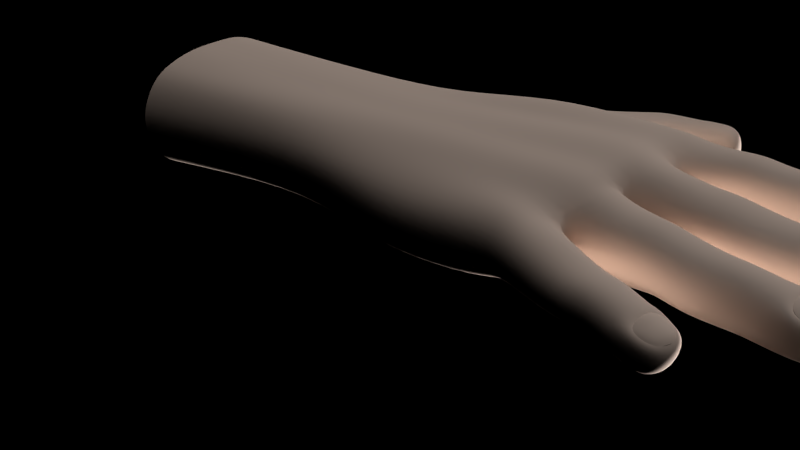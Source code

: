 # Source: wtf.blend  (saved by Blender 2.90.8; exported with 4.5.12 LTS)
import bpy
from mathutils import Matrix  # noqa: F401  (used for matrix-valued properties, if any)

bpy.ops.wm.read_factory_settings(use_empty=True)
scene = bpy.context.scene
scene.name = 'Scene'

# ---- collections
col_collection_1 = bpy.data.collections.new('Collection 1'); scene.collection.children.link(col_collection_1)

# ---- materials (node trees are filled in below, after node groups)
mat_material_004 = bpy.data.materials.new('Material.004')
mat_material_004.alpha_threshold = 0.0
mat_material_004.use_transparent_shadow = False
mat_material_004.diffuse_color = (0.8225, 0.6503, 0.5517, 1.0)
mat_material_004.specular_color = (0.3439, 0.3217, 0.2372)
mat_material_004.roughness = 0.5
mat_material_004.specular_intensity = 0.451
mat_material_004.line_color = (0.0, 0.0, 0.0, 1.0)

# ---- material node trees

# ---- lights
light_point_001 = bpy.data.lights.new('Point.001', 'POINT')
light_point_001.transmission_factor = 0.0
light_point_001.energy = 100.0
light_point_001.shadow_buffer_clip_start = 0.5
light_point_001.shadow_soft_size = 0.1
light_point_001.shadow_maximum_resolution = 0.006
light_point_001.use_absolute_resolution = True
light_point_001.cycles.use_multiple_importance_sampling = False
light_hemi = bpy.data.lights.new('Hemi', 'SUN')
light_hemi.transmission_factor = 0.0
light_hemi.angle = 1.571
light_hemi.energy = 1.0
light_hemi.shadow_buffer_clip_start = 0.5
light_hemi.shadow_soft_size = 1.0
light_hemi.shadow_cascade_max_distance = 1000.0
light_hemi.cycles.use_multiple_importance_sampling = False

# ---- meshes
me_cube_017 = bpy.data.meshes.new('Cube.017')
me_cube_017.from_pydata([(-0.8439, -0.1031, 1.46), (-0.8212, -0.09697, 1.458), (-0.8228, -0.1143, 1.459), (-0.8226, -0.1058, 1.443), (-0.8218, -0.1054, 1.462), (-0.8382, -0.09605, 1.456), (-0.8395, -0.1119, 1.457), (-0.8304, -0.1131, 1.457), (-0.8179, -0.115, 1.459), (-0.8178, -0.1062, 1.443), (-0.8523, -0.09587, 1.456), (-0.8606, -0.09554, 1.452), (-0.8526, -0.1031, 1.459), (-0.8564, -0.1032, 1.458), (-0.8625, -0.1091, 1.455), (-0.8609, -0.09627, 1.455), (-0.869, -0.1018, 1.453), (-0.8547, -0.1336, 1.442), (-0.8469, -0.1256, 1.455), (-0.8483, -0.1335, 1.441), (-0.8226, -0.1431, 1.457), (-0.8727, -0.1328, 1.441), (-0.8642, -0.133, 1.441), (-0.8728, -0.1404, 1.452), (-0.8719, -0.1268, 1.453), (-0.8804, -0.133, 1.45), (-0.8719, -0.1279, 1.453), (-0.8791, -0.1335, 1.452), (-0.8672, -0.1602, 1.446), (-0.8378, -0.1515, 1.454), (-0.8392, -0.1593, 1.441), (-0.8365, -0.1582, 1.457), (-0.828, -0.1576, 1.458), (-0.8605, -0.1533, 1.449), (-0.851, -0.1665, 1.453), (-0.8606, -0.1603, 1.44), (-0.8598, -0.1663, 1.451), (-0.8605, -0.1538, 1.452), (-0.8676, -0.1601, 1.449), (-0.8604, -0.1546, 1.451), (-0.8598, -0.1656, 1.451), (-0.8551, -0.16, 1.454), (-0.8665, -0.1602, 1.451), (-0.8609, -0.1598, 1.453), (-0.8163, -0.1831, 1.455), (-0.8099, -0.1816, 1.455), (-0.8016, -0.178, 1.441), (-0.8281, -0.1795, 1.451), (-0.8346, -0.1813, 1.447), (-0.8324, -0.1927, 1.446), (-0.8331, -0.1866, 1.44), (-0.827, -0.1856, 1.454), (-0.8301, -0.1866, 1.452), (-0.8328, -0.1926, 1.449), (-0.8349, -0.1821, 1.449), (-0.8395, -0.1884, 1.447), (-0.8387, -0.1884, 1.449), (-0.8299, -0.1866, 1.451), (-0.8326, -0.1918, 1.449), (-0.8347, -0.1829, 1.449), (-0.8345, -0.1875, 1.451), (-0.7953, -0.06526, 1.441), (-0.7914, -0.06013, 1.435), (-0.7919, -0.06348, 1.449), (-0.7703, -0.06198, 1.443), (-0.7746, -0.06105, 1.443), (-0.7797, -0.06708, 1.433), (-0.7487, -0.116, 1.427), (-0.7328, -0.09357, 1.437), (-0.7208, -0.1033, 1.438), (-0.7191, -0.1684, 1.446), (-0.7482, -0.1307, 1.428), (-0.7209, -0.1284, 1.427), (-0.7519, -0.1517, 1.462), (-0.7547, -0.1317, 1.463), (-0.7842, -0.1739, 1.46), (-0.782, -0.1804, 1.453), (-0.7955, -0.1317, 1.44), (-0.7904, -0.1529, 1.44), (-0.7957, -0.09887, 1.459), (-0.7957, -0.1091, 1.465), (-0.784, -0.06129, 1.444), (-0.7734, -0.07293, 1.433), (-0.7561, -0.1004, 1.429), (-0.7662, -0.09279, 1.448), (-0.7657, -0.09036, 1.447), (-0.7437, -0.08126, 1.44), (-0.7664, -0.08378, 1.433), (-0.6884, -0.1614, 1.451), (-0.6895, -0.1168, 1.458), (-0.7681, -0.1791, 1.452), (-0.7822, -0.1303, 1.436), (-0.8062, -0.09864, 1.458), (-0.8017, -0.1069, 1.444), (-0.8015, -0.1085, 1.464), (-0.8097, -0.1238, 1.458), (-0.81, -0.133, 1.441), (-0.8034, -0.1341, 1.466), (-0.799, -0.1446, 1.461), (-0.8057, -0.1637, 1.456), (-0.7971, -0.1559, 1.463), (-0.8659, -0.09619, 1.451), (-0.8674, -0.1081, 1.451), (-0.8451, -0.1112, 1.457), (-0.8656, -0.1021, 1.445), (-0.8683, -0.1019, 1.449), (-0.8462, -0.1041, 1.444), (-0.8453, -0.09678, 1.447), (-0.8397, -0.1046, 1.443), (-0.8302, -0.113, 1.446), (-0.8166, -0.1059, 1.462), (-0.8606, -0.09596, 1.446), (-0.8533, -0.09628, 1.447), (-0.8618, -0.1091, 1.446), (-0.8544, -0.1103, 1.446), (-0.8622, -0.1098, 1.451), (-0.8617, -0.1024, 1.444), (-0.8543, -0.1031, 1.443), (-0.8538, -0.1105, 1.456), (-0.8581, -0.1089, 1.456), (-0.8567, -0.09718, 1.456), (-0.8565, -0.103, 1.457), (-0.8623, -0.108, 1.455), (-0.8678, -0.1076, 1.453), (-0.8664, -0.09681, 1.454), (-0.8609, -0.0972, 1.455), (-0.8681, -0.102, 1.455), (-0.857, -0.0979, 1.455), (-0.8626, -0.107, 1.456), (-0.8614, -0.09796, 1.456), (-0.8668, -0.102, 1.456), (-0.8626, -0.1024, 1.457), (-0.8798, -0.1329, 1.447), (-0.8288, -0.133, 1.443), (-0.8276, -0.1341, 1.461), (-0.8523, -0.1258, 1.456), (-0.8513, -0.1338, 1.458), (-0.8283, -0.1247, 1.446), (-0.8278, -0.1249, 1.458), (-0.823, -0.133, 1.442), (-0.8374, -0.1248, 1.445), (-0.8483, -0.1257, 1.445), (-0.8366, -0.1249, 1.456), (-0.8376, -0.1331, 1.441), (-0.8364, -0.1342, 1.459), (-0.846, -0.1341, 1.458), (-0.823, -0.1249, 1.445), (-0.8231, -0.1415, 1.446), (-0.8221, -0.134, 1.461), (-0.8092, -0.1429, 1.459), (-0.8718, -0.1265, 1.444), (-0.8635, -0.1259, 1.445), (-0.8723, -0.1398, 1.443), (-0.8638, -0.1407, 1.443), (-0.8717, -0.1261, 1.45), (-0.8725, -0.1408, 1.448), (-0.8622, -0.1258, 1.454), (-0.8616, -0.1334, 1.457), (-0.8666, -0.1333, 1.455), (-0.8668, -0.1336, 1.454), (-0.8681, -0.1399, 1.453), (-0.8674, -0.1272, 1.454), (-0.8727, -0.1395, 1.452), (-0.879, -0.1389, 1.451), (-0.8782, -0.1279, 1.452), (-0.8677, -0.1281, 1.453), (-0.8685, -0.1338, 1.455), (-0.8727, -0.1384, 1.453), (-0.872, -0.129, 1.453), (-0.8771, -0.1336, 1.453), (-0.8728, -0.1337, 1.454), (-0.8213, -0.1488, 1.456), (-0.8428, -0.1519, 1.454), (-0.8444, -0.1593, 1.441), (-0.8445, -0.1527, 1.445), (-0.8422, -0.1655, 1.454), (-0.8371, -0.1656, 1.454), (-0.8208, -0.1655, 1.456), (-0.8221, -0.1572, 1.442), (-0.8155, -0.1568, 1.46), (-0.8297, -0.1508, 1.443), (-0.8393, -0.1522, 1.444), (-0.8384, -0.166, 1.444), (-0.8287, -0.1501, 1.455), (-0.8298, -0.1584, 1.441), (-0.8166, -0.1485, 1.445), (-0.8162, -0.164, 1.444), (-0.8155, -0.1651, 1.455), (-0.8066, -0.1546, 1.44), (-0.8082, -0.1563, 1.46), (-0.8604, -0.154, 1.443), (-0.8529, -0.1532, 1.444), (-0.8596, -0.1663, 1.443), (-0.8519, -0.1665, 1.443), (-0.8596, -0.1669, 1.448), (-0.8518, -0.1527, 1.453), (-0.8506, -0.1594, 1.456), (-0.8549, -0.1599, 1.455), (-0.8555, -0.1657, 1.453), (-0.8563, -0.1543, 1.453), (-0.8655, -0.1655, 1.45), (-0.866, -0.1551, 1.45), (-0.8567, -0.1598, 1.454), (-0.8566, -0.1549, 1.452), (-0.8602, -0.1646, 1.452), (-0.8607, -0.1551, 1.452), (-0.8651, -0.16, 1.452), (-0.8389, -0.1881, 1.444), (-0.8204, -0.184, 1.442), (-0.8012, -0.179, 1.457), (-0.8218, -0.1784, 1.445), (-0.8212, -0.1778, 1.453), (-0.8187, -0.19, 1.453), (-0.8161, -0.1828, 1.441), (-0.8106, -0.1744, 1.444), (-0.8176, -0.1771, 1.444), (-0.8153, -0.189, 1.444), (-0.8107, -0.1745, 1.454), (-0.8173, -0.1768, 1.453), (-0.8152, -0.1894, 1.453), (-0.8093, -0.1808, 1.441), (-0.8084, -0.1881, 1.452), (-0.7932, -0.1667, 1.456), (-0.7904, -0.1733, 1.441), (-0.7907, -0.1758, 1.459), (-0.834, -0.1817, 1.442), (-0.8283, -0.1799, 1.443), (-0.8318, -0.1916, 1.441), (-0.8254, -0.191, 1.443), (-0.8295, -0.1916, 1.45), (-0.8317, -0.1817, 1.451), (-0.8372, -0.1925, 1.448), (-0.839, -0.1841, 1.448), (-0.8331, -0.1913, 1.45), (-0.8349, -0.1835, 1.45), (-0.8378, -0.1882, 1.45), (-0.7473, -0.1691, 1.455), (-0.7202, -0.1658, 1.452), (-0.719, -0.151, 1.426), (-0.7532, -0.09175, 1.455), (-0.7376, -0.08786, 1.439), (-0.7814, -0.06044, 1.443), (-0.7919, -0.06877, 1.441), (-0.7967, -0.0586, 1.442), (-0.7211, -0.1583, 1.457), (-0.7216, -0.1008, 1.45), (-0.7747, -0.0696, 1.45), (-0.7752, -0.0707, 1.433), (-0.7791, -0.07566, 1.443), (-0.7881, -0.05791, 1.436), (-0.7954, -0.05626, 1.443), (-0.7899, -0.06116, 1.449), (-0.7939, -0.06584, 1.447), (-0.7971, -0.06213, 1.442), (-0.7943, -0.06313, 1.437), (-0.7956, -0.058, 1.437), (-0.7959, -0.06103, 1.448), (-0.7533, -0.1425, 1.462), (-0.7215, -0.1409, 1.46), (-0.7743, -0.06165, 1.436), (-0.7758, -0.0632, 1.45), (-0.7822, -0.07136, 1.448), (-0.7843, -0.07151, 1.435), (-0.7786, -0.07456, 1.436), (-0.7797, -0.06805, 1.45), (-0.7522, -0.09487, 1.456), (-0.7704, -0.09529, 1.446), (-0.7703, -0.1021, 1.435), (-0.7541, -0.106, 1.427), (-0.7207, -0.1349, 1.427), (-0.7454, -0.1758, 1.448), (-0.7185, -0.1594, 1.429), (-0.7734, -0.1699, 1.435), (-0.6891, -0.152, 1.43), (-0.742, -0.1658, 1.43), (-0.7878, -0.1823, 1.454), (-0.7198, -0.1415, 1.427), (-0.7214, -0.1496, 1.46), (-0.7212, -0.1318, 1.46), (-0.7538, -0.1029, 1.462), (-0.7203, -0.1058, 1.456), (-0.7924, -0.1646, 1.444), (-0.7205, -0.1141, 1.458), (-0.6243, -0.1163, 1.458), (-0.6243, -0.1094, 1.455), (-0.6243, -0.1324, 1.46), (-0.6243, -0.1505, 1.458), (-0.6243, -0.1376, 1.421), (-0.6243, -0.1524, 1.422), (-0.6243, -0.1656, 1.439), (-0.7954, -0.1216, 1.464), (-0.7951, -0.105, 1.442), (-0.7867, -0.1626, 1.441), (-0.786, -0.1653, 1.459), (-0.7823, -0.178, 1.443), (-0.796, -0.09828, 1.45), (-0.7941, -0.119, 1.44), (-0.7943, -0.1448, 1.464), (-0.7922, -0.1422, 1.442), (-0.7846, -0.1716, 1.44), (-0.7918, -0.1554, 1.465), (-0.7983, -0.1339, 1.467), (-0.7897, -0.06111, 1.449), (-0.7942, -0.0586, 1.448), (-0.7844, -0.05996, 1.438), (-0.788, -0.05829, 1.438), (-0.7885, -0.05811, 1.444), (-0.7895, -0.06025, 1.448), (-0.788, -0.05774, 1.439), (-0.7863, -0.06243, 1.448), (-0.7769, -0.07593, 1.437), (-0.7719, -0.0713, 1.45), (-0.7666, -0.06468, 1.443), (-0.7418, -0.08802, 1.452), (-0.7459, -0.08209, 1.451), (-0.7604, -0.0924, 1.454), (-0.7556, -0.08804, 1.453), (-0.7583, -0.09381, 1.431), (-0.7699, -0.08462, 1.445), (-0.756, -0.07494, 1.45), (-0.7585, -0.07686, 1.434), (-0.7628, -0.08002, 1.451), (-0.7557, -0.07308, 1.441), (-0.6892, -0.1086, 1.448), (-0.6891, -0.1494, 1.459), (-0.6887, -0.1569, 1.457), (-0.6895, -0.1113, 1.436), (-0.6895, -0.1379, 1.429), (-0.6896, -0.1279, 1.429), (-0.6892, -0.1114, 1.456), (-0.7811, -0.09981, 1.443), (-0.7795, -0.09698, 1.453), (-0.779, -0.1132, 1.436), (-0.7802, -0.1005, 1.461), (-0.7765, -0.1539, 1.464), (-0.7702, -0.1721, 1.458), (-0.778, -0.1514, 1.435), (-0.7793, -0.144, 1.463), (-0.7536, -0.1116, 1.463), (-0.748, -0.1373, 1.429), (-0.7495, -0.1603, 1.459), (-0.7535, -0.09803, 1.458), (-0.7546, -0.1209, 1.461), (-0.7439, -0.1561, 1.427), (-0.8027, -0.133, 1.442), (-0.8075, -0.1472, 1.445), (-0.7986, -0.1438, 1.446), (-0.8054, -0.1621, 1.443), (-0.8103, -0.1246, 1.444), (-0.8022, -0.1209, 1.445), (-0.8005, -0.09834, 1.449), (-0.8112, -0.1341, 1.464), (-0.8005, -0.1212, 1.459), (-0.8079, -0.1074, 1.462), (-0.8082, -0.117, 1.459), (-0.8032, -0.1461, 1.459), (-0.8001, -0.1534, 1.441), (-0.8656, -0.1078, 1.447), (-0.8644, -0.09657, 1.447), (-0.8218, -0.09776, 1.446), (-0.8232, -0.1138, 1.447), (-0.8463, -0.1112, 1.447), (-0.8437, -0.09588, 1.457), (-0.8392, -0.09693, 1.446), (-0.8401, -0.1118, 1.446), (-0.8384, -0.1038, 1.46), (-0.8169, -0.09812, 1.446), (-0.8185, -0.1142, 1.447), (-0.8164, -0.09727, 1.457), (-0.829, -0.09719, 1.445), (-0.8289, -0.0963, 1.456), (-0.8293, -0.1054, 1.443), (-0.8299, -0.1046, 1.46), (-0.8583, -0.108, 1.455), (-0.8672, -0.1066, 1.455), (-0.8661, -0.09774, 1.455), (-0.8595, -0.107, 1.456), (-0.8582, -0.1028, 1.457), (-0.8584, -0.09855, 1.456), (-0.8665, -0.1059, 1.456), (-0.8655, -0.09826, 1.456), (-0.8768, -0.1386, 1.443), (-0.8762, -0.1275, 1.445), (-0.8778, -0.1273, 1.449), (-0.8785, -0.1391, 1.447), (-0.8542, -0.1261, 1.446), (-0.829, -0.1419, 1.446), (-0.8542, -0.1414, 1.444), (-0.8284, -0.1435, 1.457), (-0.8524, -0.1421, 1.455), (-0.877, -0.1328, 1.442), (-0.848, -0.1417, 1.444), (-0.8469, -0.1427, 1.454), (-0.8225, -0.1245, 1.458), (-0.8374, -0.142, 1.444), (-0.8369, -0.1435, 1.455), (-0.8089, -0.1417, 1.446), (-0.8627, -0.1415, 1.453), (-0.8684, -0.1392, 1.452), (-0.8783, -0.1383, 1.452), (-0.8776, -0.1289, 1.452), (-0.8696, -0.1383, 1.453), (-0.869, -0.1293, 1.454), (-0.877, -0.1376, 1.453), (-0.8764, -0.1296, 1.453), (-0.8637, -0.1656, 1.443), (-0.8643, -0.1552, 1.444), (-0.8657, -0.1547, 1.447), (-0.8652, -0.1659, 1.447), (-0.822, -0.1494, 1.445), (-0.8217, -0.165, 1.446), (-0.8437, -0.1659, 1.444), (-0.8647, -0.1602, 1.441), (-0.8205, -0.1571, 1.46), (-0.8417, -0.1586, 1.457), (-0.8165, -0.1481, 1.457), (-0.8165, -0.1562, 1.442), (-0.8291, -0.1659, 1.444), (-0.8283, -0.1658, 1.455), (-0.8088, -0.1471, 1.458), (-0.8528, -0.16, 1.441), (-0.8559, -0.1651, 1.452), (-0.865, -0.1648, 1.451), (-0.8654, -0.1559, 1.451), (-0.8572, -0.1643, 1.453), (-0.8578, -0.1554, 1.453), (-0.8642, -0.1642, 1.452), (-0.8646, -0.1562, 1.452), (-0.835, -0.1915, 1.442), (-0.837, -0.1833, 1.442), (-0.8385, -0.1834, 1.446), (-0.8367, -0.1924, 1.445), (-0.819, -0.1898, 1.445), (-0.8029, -0.1717, 1.456), (-0.7996, -0.1859, 1.453), (-0.8364, -0.1874, 1.44), (-0.8201, -0.1837, 1.455), (-0.8028, -0.1715, 1.446), (-0.8, -0.1848, 1.443), (-0.8082, -0.1873, 1.444), (-0.788, -0.1799, 1.443), (-0.8255, -0.1917, 1.451), (-0.827, -0.1853, 1.44), (-0.8384, -0.1847, 1.449), (-0.8366, -0.1918, 1.448), (-0.8317, -0.1825, 1.45), (-0.8296, -0.191, 1.45), (-0.8308, -0.1906, 1.45), (-0.8312, -0.1869, 1.452), (-0.8326, -0.1833, 1.451), (-0.8362, -0.1913, 1.449), (-0.8379, -0.185, 1.45), (-0.7207, -0.1225, 1.459), (-0.7872, -0.06271, 1.434), (-0.7878, -0.06557, 1.449), (-0.746, -0.1734, 1.436), (-0.7187, -0.1653, 1.434), (-0.7219, -0.1135, 1.427), (-0.7694, -0.0993, 1.437), (-0.7423, -0.09488, 1.429), (-0.7817, -0.05942, 1.437), (-0.7839, -0.0623, 1.45), (-0.79, -0.06813, 1.447), (-0.7913, -0.06638, 1.436), (-0.6887, -0.1592, 1.434), (-0.7709, -0.06405, 1.45), (-0.7774, -0.07318, 1.449), (-0.7705, -0.06347, 1.436), (-0.7948, -0.05881, 1.448), (-0.7937, -0.05585, 1.438), (-0.7968, -0.06349, 1.446), (-0.7967, -0.06081, 1.437), (-0.7702, -0.08602, 1.437), (-0.7845, -0.07358, 1.442), (-0.7361, -0.09173, 1.452), (-0.7629, -0.09472, 1.454), (-0.7377, -0.1021, 1.426), (-0.746, -0.1449, 1.427), (-0.797, -0.1532, 1.442), (-0.7818, -0.1326, 1.466), (-0.6895, -0.1324, 1.46), (-0.8003, -0.09887, 1.459), (-0.6243, -0.1227, 1.46), (-0.6243, -0.1062, 1.447), (-0.6243, -0.142, 1.46), (-0.6243, -0.1585, 1.455), (-0.6243, -0.132, 1.422), (-0.6243, -0.1443, 1.421), (-0.6243, -0.1279, 1.423), (-0.6243, -0.1202, 1.424), (-0.6243, -0.1607, 1.427), (-0.6243, -0.164, 1.447), (-0.6243, -0.1101, 1.432), (-0.7766, -0.1612, 1.436), (-0.7698, -0.1763, 1.439), (-0.7931, -0.05615, 1.439), (-0.794, -0.05585, 1.444), (-0.7847, -0.06042, 1.444), (-0.7925, -0.05597, 1.444), (-0.7932, -0.05819, 1.448), (-0.7867, -0.06149, 1.448), (-0.7852, -0.05929, 1.439), (-0.7921, -0.05594, 1.44), (-0.7774, -0.07659, 1.444), (-0.7675, -0.06664, 1.45), (-0.7756, -0.07456, 1.449), (-0.7676, -0.06632, 1.435), (-0.7614, -0.08941, 1.452), (-0.768, -0.09523, 1.437), (-0.7482, -0.08762, 1.432), (-0.7671, -0.0826, 1.45), (-0.6895, -0.1236, 1.459), (-0.6896, -0.1325, 1.429), (-0.6895, -0.1444, 1.429), (-0.6884, -0.1627, 1.444), (-0.6895, -0.1411, 1.459), (-0.6895, -0.1199, 1.429), (-0.7811, -0.121, 1.463), (-0.7724, -0.1636, 1.46), (-0.7808, -0.1396, 1.437), (-0.7796, -0.1101, 1.464), (-0.8017, -0.146, 1.447), (-0.7971, -0.1612, 1.444), (-0.8087, -0.1159, 1.447), (-0.8074, -0.1068, 1.443), (-0.8062, -0.09863, 1.448), (-0.798, -0.1631, 1.456), (-0.8023, -0.156, 1.462)], [], [(105, 104, 357, 102), (105, 101, 358, 104), (362, 5, 363, 107), (103, 361, 364, 6), (106, 108, 364, 361), (106, 107, 363, 108), (0, 365, 5, 362), (0, 103, 6, 365), (1, 368, 366, 359), (2, 360, 367, 8), (3, 9, 367, 360), (3, 359, 366, 9), (4, 110, 368, 1), (4, 2, 8, 110), (370, 1, 359, 369), (5, 370, 369, 363), (6, 364, 109, 7), (7, 109, 360, 2), (108, 371, 109, 364), (371, 3, 360, 109), (108, 363, 369, 371), (371, 369, 359, 3), (365, 372, 370, 5), (372, 4, 1, 370), (365, 6, 7, 372), (372, 7, 2, 4), (368, 92, 525, 366), (8, 367, 523, 354), (9, 524, 523, 367), (9, 366, 525, 524), (110, 353, 92, 368), (110, 8, 354, 353), (10, 362, 107, 112), (11, 10, 112, 111), (11, 111, 358, 101), (115, 102, 357, 113), (115, 113, 114, 118), (118, 114, 361, 103), (116, 117, 114, 113), (116, 113, 357, 104), (117, 106, 361, 114), (116, 104, 358, 111), (116, 111, 112, 117), (117, 112, 107, 106), (12, 0, 362, 10), (103, 0, 12, 118), (13, 119, 118, 12), (13, 121, 373, 119), (13, 12, 10, 120), (13, 120, 127, 121), (14, 123, 102, 115), (14, 115, 118, 119), (14, 119, 373, 122), (14, 122, 374, 123), (15, 120, 10, 11), (15, 11, 101, 124), (15, 124, 375, 125), (15, 125, 127, 120), (16, 105, 102, 123), (16, 123, 374, 126), (16, 124, 101, 105), (16, 126, 375, 124), (121, 377, 376, 373), (121, 127, 378, 377), (122, 373, 376, 128), (122, 128, 379, 374), (125, 375, 380, 129), (125, 129, 378, 127), (126, 374, 379, 130), (126, 130, 380, 375), (131, 130, 379, 128), (131, 128, 376, 377), (131, 377, 378, 129), (131, 129, 380, 130), (132, 390, 381, 384), (132, 383, 382, 390), (135, 18, 141, 385), (389, 387, 391, 392), (17, 19, 391, 387), (17, 385, 141, 19), (136, 145, 18, 135), (136, 389, 392, 145), (138, 393, 146, 137), (388, 386, 147, 20), (133, 139, 147, 386), (133, 137, 146, 139), (134, 148, 393, 138), (134, 388, 20, 148), (142, 138, 137, 140), (18, 142, 140, 141), (392, 391, 394, 395), (395, 394, 386, 388), (19, 143, 394, 391), (143, 133, 386, 394), (19, 141, 140, 143), (143, 140, 137, 133), (145, 144, 142, 18), (144, 134, 138, 142), (145, 392, 395, 144), (144, 395, 388, 134), (393, 95, 348, 146), (20, 147, 396, 149), (139, 96, 396, 147), (139, 146, 348, 96), (148, 351, 95, 393), (148, 20, 149, 351), (156, 135, 385, 151), (154, 156, 151, 150), (154, 150, 382, 383), (155, 384, 381, 152), (155, 152, 153, 397), (397, 153, 387, 389), (21, 22, 153, 152), (21, 152, 381, 390), (22, 17, 387, 153), (21, 390, 382, 150), (21, 150, 151, 22), (22, 151, 385, 17), (157, 136, 135, 156), (157, 397, 389, 136), (158, 160, 397, 157), (158, 159, 398, 160), (158, 157, 156, 161), (158, 161, 165, 159), (23, 163, 384, 155), (23, 155, 397, 160), (23, 160, 398, 162), (23, 162, 399, 163), (24, 161, 156, 154), (24, 154, 383, 164), (24, 164, 400, 26), (24, 26, 165, 161), (25, 132, 384, 163), (25, 163, 399, 27), (25, 164, 383, 132), (25, 27, 400, 164), (159, 166, 401, 398), (159, 165, 402, 166), (162, 398, 401, 167), (162, 167, 403, 399), (26, 400, 404, 168), (26, 168, 402, 165), (27, 399, 403, 169), (27, 169, 404, 400), (170, 169, 403, 167), (170, 167, 401, 166), (170, 166, 402, 168), (170, 168, 404, 169), (28, 412, 405, 408), (28, 407, 406, 412), (172, 29, 181, 174), (175, 411, 182, 176), (173, 30, 182, 411), (173, 174, 181, 30), (414, 31, 29, 172), (414, 175, 176, 31), (171, 415, 185, 409), (177, 410, 186, 187), (178, 416, 186, 410), (178, 409, 185, 416), (413, 179, 415, 171), (413, 177, 187, 179), (183, 171, 409, 180), (29, 183, 180, 181), (176, 182, 417, 418), (418, 417, 410, 177), (30, 184, 417, 182), (184, 178, 410, 417), (30, 181, 180, 184), (184, 180, 409, 178), (31, 32, 183, 29), (32, 413, 171, 183), (31, 176, 418, 32), (32, 418, 177, 413), (415, 419, 345, 185), (187, 186, 347, 99), (416, 188, 347, 186), (416, 185, 345, 188), (179, 189, 419, 415), (179, 187, 99, 189), (195, 172, 174, 191), (33, 195, 191, 190), (33, 190, 406, 407), (194, 408, 405, 192), (194, 192, 193, 34), (34, 193, 411, 175), (35, 420, 193, 192), (35, 192, 405, 412), (420, 173, 411, 193), (35, 412, 406, 190), (35, 190, 191, 420), (420, 191, 174, 173), (196, 414, 172, 195), (196, 34, 175, 414), (197, 198, 34, 196), (197, 41, 421, 198), (197, 196, 195, 199), (197, 199, 203, 41), (36, 200, 408, 194), (36, 194, 34, 198), (36, 198, 421, 40), (36, 40, 422, 200), (37, 199, 195, 33), (37, 33, 407, 201), (37, 201, 423, 39), (37, 39, 203, 199), (38, 28, 408, 200), (38, 200, 422, 42), (38, 201, 407, 28), (38, 42, 423, 201), (41, 202, 424, 421), (41, 203, 425, 202), (40, 421, 424, 204), (40, 204, 426, 422), (39, 423, 427, 205), (39, 205, 425, 203), (42, 422, 426, 206), (42, 206, 427, 423), (43, 206, 426, 204), (43, 204, 424, 202), (43, 202, 425, 205), (43, 205, 427, 206), (207, 435, 428, 431), (207, 430, 429, 435), (211, 218, 215, 210), (212, 432, 216, 219), (208, 213, 216, 432), (208, 210, 215, 213), (436, 44, 218, 211), (436, 212, 219, 44), (217, 433, 437, 214), (218, 217, 214, 215), (219, 216, 439, 221), (221, 439, 438, 434), (213, 220, 439, 216), (220, 46, 438, 439), (213, 215, 214, 220), (220, 214, 437, 46), (44, 45, 217, 218), (45, 209, 433, 217), (44, 219, 221, 45), (45, 221, 434, 209), (433, 222, 281, 437), (434, 438, 440, 275), (46, 223, 440, 438), (46, 437, 281, 223), (209, 224, 222, 433), (209, 434, 275, 224), (47, 211, 210, 226), (48, 47, 226, 225), (48, 225, 429, 430), (49, 431, 428, 227), (49, 227, 228, 441), (441, 228, 432, 212), (50, 442, 228, 227), (50, 227, 428, 435), (442, 208, 432, 228), (50, 435, 429, 225), (50, 225, 226, 442), (442, 226, 210, 208), (51, 436, 211, 47), (51, 441, 212, 436), (52, 229, 441, 51), (52, 57, 446, 229), (52, 51, 47, 230), (52, 230, 445, 57), (53, 231, 431, 49), (53, 49, 441, 229), (53, 229, 446, 58), (53, 58, 444, 231), (54, 230, 47, 48), (54, 48, 430, 232), (54, 232, 443, 59), (54, 59, 445, 230), (55, 207, 431, 231), (55, 231, 444, 56), (55, 232, 430, 207), (55, 56, 443, 232), (57, 448, 447, 446), (57, 445, 449, 448), (58, 446, 447, 233), (58, 233, 450, 444), (59, 443, 451, 234), (59, 234, 449, 445), (56, 444, 450, 235), (56, 235, 451, 443), (60, 235, 450, 233), (60, 233, 447, 448), (60, 448, 449, 234), (60, 234, 451, 235), (236, 237, 244, 340), (236, 340, 518, 335), (237, 88, 325, 244), (69, 245, 323, 326), (69, 326, 516, 457), (61, 242, 462, 252), (61, 252, 470, 253), (61, 253, 471, 254), (61, 254, 463, 242), (62, 453, 463, 254), (62, 254, 471, 255), (62, 255, 469, 249), (62, 249, 460, 453), (63, 454, 461, 251), (63, 251, 468, 256), (63, 256, 470, 252), (63, 252, 462, 454), (243, 250, 469, 255), (243, 255, 471, 253), (243, 253, 470, 256), (243, 256, 468, 250), (65, 241, 461, 260), (64, 65, 260, 465), (65, 259, 460, 241), (64, 467, 259, 65), (473, 242, 463, 262), (248, 473, 262, 263), (473, 261, 462, 242), (248, 466, 261, 473), (66, 453, 460, 259), (247, 66, 259, 467), (66, 262, 463, 453), (247, 263, 262, 66), (264, 454, 462, 261), (246, 264, 261, 466), (264, 260, 461, 454), (246, 465, 260, 264), (265, 239, 315, 475), (341, 265, 475, 331), (265, 474, 313, 239), (341, 245, 474, 265), (268, 83, 459, 476), (67, 268, 476, 457), (268, 267, 458, 83), (67, 332, 267, 268), (266, 84, 458, 267), (330, 266, 267, 332), (266, 475, 315, 84), (330, 331, 475, 266), (68, 240, 313, 474), (69, 68, 474, 245), (68, 476, 459, 240), (69, 457, 476, 68), (270, 90, 494, 455), (236, 270, 70, 237), (270, 455, 456, 70), (237, 70, 514, 88), (70, 456, 464, 514), (274, 343, 238, 271), (274, 271, 456, 455), (274, 272, 493, 343), (274, 455, 494, 272), (271, 238, 513, 273), (271, 273, 464, 456), (71, 339, 519, 91), (71, 91, 332, 67), (71, 72, 269, 339), (71, 67, 457, 72), (72, 328, 512, 269), (72, 457, 516, 328), (477, 336, 519, 339), (477, 343, 493, 336), (477, 276, 238, 343), (477, 339, 269, 276), (276, 327, 513, 238), (276, 269, 512, 327), (73, 257, 337, 334), (73, 334, 518, 340), (73, 277, 258, 257), (73, 340, 244, 277), (277, 324, 515, 258), (277, 244, 325, 324), (74, 342, 517, 479), (74, 479, 337, 257), (74, 278, 452, 342), (74, 257, 258, 278), (278, 480, 511, 452), (278, 258, 515, 480), (279, 280, 245, 341), (279, 341, 331, 333), (280, 329, 323, 245), (338, 342, 452, 282), (338, 282, 280, 279), (338, 520, 517, 342), (338, 279, 333, 520), (282, 452, 511, 89), (282, 89, 329, 280), (75, 335, 518, 293), (75, 293, 222, 224), (291, 93, 350, 295), (291, 295, 331, 330), (291, 330, 332, 296), (291, 296, 349, 93), (75, 224, 275, 76), (75, 76, 90, 335), (76, 275, 440, 294), (76, 294, 494, 90), (299, 223, 281, 292), (299, 292, 493, 272), (299, 272, 494, 294), (299, 294, 440, 223), (77, 91, 519, 298), (77, 298, 346, 344), (77, 344, 349, 296), (77, 296, 332, 91), (78, 336, 493, 292), (78, 478, 346, 298), (78, 298, 519, 336), (300, 334, 337, 297), (300, 297, 98, 100), (300, 100, 222, 293), (300, 293, 518, 334), (301, 479, 517, 290), (301, 290, 352, 97), (301, 97, 98, 297), (301, 297, 337, 479), (79, 333, 331, 295), (79, 295, 350, 481), (80, 94, 352, 290), (80, 290, 517, 520), (80, 520, 333, 79), (80, 79, 481, 94), (302, 303, 468, 251), (302, 251, 461, 309), (496, 495, 469, 250), (496, 250, 468, 303), (305, 304, 460, 249), (305, 249, 469, 495), (81, 309, 461, 241), (81, 241, 460, 304), (306, 498, 499, 307), (306, 307, 500, 497), (306, 497, 501, 308), (306, 308, 502, 498), (302, 309, 500, 307), (302, 307, 499, 303), (496, 498, 502, 495), (496, 303, 499, 498), (305, 495, 502, 308), (305, 308, 501, 304), (81, 497, 500, 309), (81, 304, 501, 497), (311, 504, 465, 246), (311, 246, 466, 505), (82, 310, 263, 247), (82, 247, 467, 506), (503, 505, 466, 248), (503, 248, 263, 310), (312, 506, 467, 64), (312, 64, 465, 504), (239, 313, 314, 316), (316, 314, 319, 321), (239, 316, 507, 315), (316, 321, 510, 507), (83, 458, 508, 317), (317, 508, 472, 87), (83, 317, 509, 459), (317, 87, 320, 509), (84, 315, 507, 85), (85, 507, 510, 318), (84, 85, 508, 458), (85, 318, 472, 508), (240, 459, 509, 86), (86, 509, 320, 322), (240, 86, 314, 313), (86, 322, 319, 314), (321, 319, 504, 311), (321, 311, 505, 510), (87, 472, 310, 82), (87, 82, 506, 320), (318, 510, 505, 503), (318, 503, 310, 472), (322, 320, 506, 312), (322, 312, 504, 319), (89, 283, 284, 329), (89, 511, 482, 283), (329, 284, 483, 323), (480, 515, 484, 285), (480, 285, 482, 511), (324, 286, 484, 515), (324, 325, 485, 286), (327, 512, 486, 287), (327, 287, 487, 513), (328, 488, 486, 512), (328, 516, 489, 488), (273, 288, 490, 464), (273, 513, 487, 288), (514, 464, 490, 289), (88, 514, 289, 491), (326, 492, 489, 516), (326, 323, 483, 492), (88, 491, 485, 325), (481, 350, 525, 92), (352, 354, 523, 349), (93, 349, 523, 524), (93, 524, 525, 350), (94, 481, 92, 353), (352, 349, 348, 95), (98, 149, 396, 346), (344, 346, 396, 96), (344, 96, 348, 349), (97, 352, 95, 351), (97, 351, 149, 98), (98, 346, 521, 355), (419, 355, 521, 345), (99, 347, 522, 526), (222, 526, 522, 281), (188, 356, 522, 347), (188, 345, 521, 356), (478, 356, 521, 346), (189, 527, 355, 419), (100, 98, 355, 527), (189, 99, 526, 527), (100, 527, 526, 222), (94, 353, 354, 352), (236, 335, 90, 270), (478, 78, 292, 281), (281, 522, 356, 478)])
me_cube_017.polygons.foreach_set('use_smooth', [True] * 518)
_k = set([(26, 165), (26, 400), (39, 203), (39, 423), (40, 422), (42, 423), (56, 444), (57, 445), (57, 446), (58, 444), (58, 446), (59, 443), (59, 445), (81, 309), (302, 303), (302, 309), (303, 496), (304, 305), (305, 495), (495, 496)])
me_cube_017.attributes.new('sharp_edge', 'BOOLEAN', 'EDGE').data.foreach_set('value', [ (min(e.vertices), max(e.vertices)) in _k for e in me_cube_017.edges])
_uv = me_cube_017.uv_layers.new(name='UVMap')
_uv.uv.foreach_set('vector', [0.3811, 0.786, 0.3662, 0.7859, 0.3683, 0.7611, 0.3852, 0.7615, 0.4447, 0.7829, 0.4435, 0.7611, 0.4635, 0.7632, 0.4631, 0.7867, 0.4432, 0.6807, 0.4441, 0.6608, 0.4659, 0.6626, 0.4648, 0.6849, 0.394, 0.6803, 0.3707, 0.6812, 0.3741, 0.662, 0.3949, 0.6616, 0.7471, 0.7507, 0.7459, 0.7357, 0.7725, 0.7343, 0.7739, 0.7492, 0.7471, 0.7507, 0.72, 0.7539, 0.7189, 0.7388, 0.7459, 0.7357, 0.4195, 0.6798, 0.419, 0.6606, 0.4441, 0.6608, 0.4432, 0.6807, 0.4195, 0.6798, 0.394, 0.6803, 0.3949, 0.6616, 0.419, 0.6606, 0.44, 0.6109, 0.4388, 0.5924, 0.4585, 0.5925, 0.4612, 0.6119, 0.3943, 0.6173, 0.3781, 0.6215, 0.3779, 0.613, 0.3918, 0.6037, 0.7437, 0.6841, 0.7447, 0.6691, 0.771, 0.67, 0.7705, 0.6852, 0.7437, 0.6841, 0.7161, 0.684, 0.7172, 0.6674, 0.7447, 0.6691, 0.416, 0.6124, 0.4137, 0.5945, 0.4388, 0.5924, 0.44, 0.6109, 0.416, 0.6124, 0.3943, 0.6173, 0.3918, 0.6037, 0.4137, 0.5945, 0.4432, 0.6326, 0.44, 0.6109, 0.4612, 0.6119, 0.4652, 0.6317, 0.4441, 0.6608, 0.4432, 0.6326, 0.4652, 0.6317, 0.4659, 0.6626, 0.3949, 0.6616, 0.3741, 0.662, 0.3773, 0.6375, 0.3951, 0.6369, 0.3951, 0.6369, 0.3773, 0.6375, 0.3781, 0.6215, 0.3943, 0.6173, 0.7459, 0.7357, 0.7441, 0.7068, 0.7706, 0.7064, 0.7725, 0.7343, 0.7441, 0.7068, 0.7437, 0.6841, 0.7705, 0.6852, 0.7706, 0.7064, 0.7459, 0.7357, 0.7189, 0.7388, 0.7168, 0.7085, 0.7441, 0.7068, 0.7441, 0.7068, 0.7168, 0.7085, 0.7161, 0.684, 0.7437, 0.6841, 0.419, 0.6606, 0.4177, 0.6349, 0.4432, 0.6326, 0.4441, 0.6608, 0.4177, 0.6349, 0.416, 0.6124, 0.44, 0.6109, 0.4432, 0.6326, 0.419, 0.6606, 0.3949, 0.6616, 0.3951, 0.6369, 0.4177, 0.6349, 0.4177, 0.6349, 0.3951, 0.6369, 0.3943, 0.6173, 0.416, 0.6124, 0.4388, 0.5924, 0.4371, 0.5571, 0.4564, 0.5499, 0.4585, 0.5925, 0.3918, 0.6037, 0.3779, 0.613, 0.3734, 0.6025, 0.3811, 0.5823, 0.7447, 0.6691, 0.7462, 0.6393, 0.7716, 0.6379, 0.771, 0.67, 0.7447, 0.6691, 0.7172, 0.6674, 0.7185, 0.6419, 0.7462, 0.6393, 0.4137, 0.5945, 0.4064, 0.5664, 0.4371, 0.5571, 0.4388, 0.5924, 0.4137, 0.5945, 0.3918, 0.6037, 0.3811, 0.5823, 0.4064, 0.5664, 0.4421, 0.7122, 0.4432, 0.6807, 0.4648, 0.6849, 0.4654, 0.7193, 0.4431, 0.7429, 0.4421, 0.7122, 0.4654, 0.7193, 0.4646, 0.7474, 0.4431, 0.7429, 0.4646, 0.7474, 0.4635, 0.7632, 0.4435, 0.7611, 0.3885, 0.742, 0.3852, 0.7615, 0.3683, 0.7611, 0.369, 0.743, 0.3885, 0.742, 0.369, 0.743, 0.3694, 0.7136, 0.3929, 0.711, 0.3929, 0.711, 0.3694, 0.7136, 0.3707, 0.6812, 0.394, 0.6803, 0.7474, 0.8001, 0.7478, 0.7757, 0.7739, 0.7742, 0.7724, 0.7988, 0.7474, 0.8001, 0.7724, 0.7988, 0.7707, 0.8146, 0.7464, 0.8157, 0.7478, 0.7757, 0.7471, 0.7507, 0.7739, 0.7492, 0.7739, 0.7742, 0.7474, 0.8001, 0.7464, 0.8157, 0.7221, 0.8097, 0.7224, 0.797, 0.7474, 0.8001, 0.7224, 0.797, 0.7218, 0.7763, 0.7478, 0.7757, 0.7478, 0.7757, 0.7218, 0.7763, 0.72, 0.7539, 0.7471, 0.7507, 0.4184, 0.7037, 0.4195, 0.6798, 0.4432, 0.6807, 0.4421, 0.7122, 0.394, 0.6803, 0.4195, 0.6798, 0.4184, 0.7037, 0.3929, 0.711, 0.4188, 0.7134, 0.4039, 0.7217, 0.3929, 0.711, 0.4184, 0.7037, 0.4188, 0.7134, 0.4189, 0.7142, 0.4064, 0.7225, 0.4039, 0.7217, 0.4188, 0.7134, 0.4184, 0.7037, 0.4421, 0.7122, 0.4322, 0.7214, 0.4188, 0.7134, 0.4322, 0.7214, 0.4299, 0.7223, 0.4189, 0.7142, 0.3976, 0.7414, 0.3929, 0.7614, 0.3852, 0.7615, 0.3885, 0.742, 0.3976, 0.7414, 0.3885, 0.742, 0.3929, 0.711, 0.4039, 0.7217, 0.3976, 0.7414, 0.4039, 0.7217, 0.4064, 0.7225, 0.4008, 0.7421, 0.3976, 0.7414, 0.4008, 0.7421, 0.3968, 0.7619, 0.3929, 0.7614, 0.4345, 0.7406, 0.4322, 0.7214, 0.4421, 0.7122, 0.4431, 0.7429, 0.4345, 0.7406, 0.4431, 0.7429, 0.4435, 0.7611, 0.4353, 0.7595, 0.4345, 0.7406, 0.4353, 0.7595, 0.4317, 0.7596, 0.4315, 0.7411, 0.4345, 0.7406, 0.4315, 0.7411, 0.4299, 0.7223, 0.4322, 0.7214, 0.3884, 0.7856, 0.3811, 0.786, 0.3852, 0.7615, 0.3929, 0.7614, 0.3884, 0.7856, 0.3929, 0.7614, 0.3968, 0.7619, 0.3935, 0.7858, 0.4359, 0.7806, 0.4353, 0.7595, 0.4435, 0.7611, 0.4447, 0.7829, 0.4359, 0.7806, 0.4303, 0.7809, 0.4317, 0.7596, 0.4353, 0.7595, 0.2914, 0.842, 0.2909, 0.8561, 0.2619, 0.8592, 0.2535, 0.8488, 0.2914, 0.842, 0.3316, 0.8527, 0.3222, 0.8623, 0.2909, 0.8561, 0.2502, 0.8763, 0.2535, 0.8488, 0.2619, 0.8592, 0.2606, 0.8779, 0.2502, 0.8763, 0.2606, 0.8779, 0.2641, 0.8977, 0.257, 0.9058, 0.3338, 0.8794, 0.3252, 0.9075, 0.3184, 0.8994, 0.3233, 0.8805, 0.3338, 0.8794, 0.3233, 0.8805, 0.3222, 0.8623, 0.3316, 0.8527, 0.2906, 0.9224, 0.257, 0.9058, 0.2641, 0.8977, 0.2901, 0.9076, 0.2906, 0.9224, 0.2901, 0.9076, 0.3184, 0.8994, 0.3252, 0.9075, 0.2904, 0.8818, 0.2901, 0.9076, 0.2641, 0.8977, 0.2606, 0.8779, 0.2904, 0.8818, 0.2606, 0.8779, 0.2619, 0.8592, 0.2909, 0.8561, 0.2904, 0.8818, 0.2909, 0.8561, 0.3222, 0.8623, 0.3233, 0.8805, 0.2904, 0.8818, 0.3233, 0.8805, 0.3184, 0.8994, 0.2901, 0.9076, 0.2534, 0.7848, 0.2392, 0.7814, 0.2432, 0.7664, 0.2576, 0.7694, 0.3312, 0.7905, 0.3321, 0.7742, 0.3496, 0.776, 0.3468, 0.7909, 0.3287, 0.7126, 0.3306, 0.6958, 0.3517, 0.7019, 0.35, 0.7185, 0.2736, 0.7057, 0.2483, 0.7041, 0.248, 0.6875, 0.2743, 0.6881, 0.8282, 0.7424, 0.8258, 0.7266, 0.8523, 0.7221, 0.8548, 0.7384, 0.8282, 0.7424, 0.8012, 0.7482, 0.7995, 0.7327, 0.8258, 0.7266, 0.3022, 0.7091, 0.3034, 0.6905, 0.3306, 0.6958, 0.3287, 0.7126, 0.3022, 0.7091, 0.2736, 0.7057, 0.2743, 0.6881, 0.3034, 0.6905, 0.3393, 0.6457, 0.3423, 0.6297, 0.3682, 0.633, 0.365, 0.6488, 0.2803, 0.6391, 0.2559, 0.6369, 0.2604, 0.622, 0.2823, 0.6219, 0.8164, 0.6723, 0.8131, 0.6574, 0.8383, 0.653, 0.8426, 0.6695, 0.8164, 0.6723, 0.7909, 0.6756, 0.7893, 0.6622, 0.8131, 0.6574, 0.3094, 0.642, 0.3117, 0.6238, 0.3423, 0.6297, 0.3393, 0.6457, 0.3094, 0.642, 0.2803, 0.6391, 0.2823, 0.6219, 0.3117, 0.6238, 0.3353, 0.6695, 0.3393, 0.6457, 0.365, 0.6488, 0.3587, 0.6743, 0.3306, 0.6958, 0.3353, 0.6695, 0.3587, 0.6743, 0.3517, 0.7019, 0.2743, 0.6881, 0.248, 0.6875, 0.249, 0.6587, 0.2758, 0.6613, 0.2758, 0.6613, 0.249, 0.6587, 0.2559, 0.6369, 0.2803, 0.6391, 0.8258, 0.7266, 0.8203, 0.6962, 0.847, 0.6917, 0.8523, 0.7221, 0.8203, 0.6962, 0.8164, 0.6723, 0.8426, 0.6695, 0.847, 0.6917, 0.8258, 0.7266, 0.7995, 0.7327, 0.7939, 0.7014, 0.8203, 0.6962, 0.8203, 0.6962, 0.7939, 0.7014, 0.7909, 0.6756, 0.8164, 0.6723, 0.3034, 0.6905, 0.306, 0.6649, 0.3353, 0.6695, 0.3306, 0.6958, 0.306, 0.6649, 0.3094, 0.642, 0.3393, 0.6457, 0.3353, 0.6695, 0.3034, 0.6905, 0.2743, 0.6881, 0.2758, 0.6613, 0.306, 0.6649, 0.306, 0.6649, 0.2758, 0.6613, 0.2803, 0.6391, 0.3094, 0.642, 0.3423, 0.6297, 0.3504, 0.5976, 0.3701, 0.6112, 0.3682, 0.633, 0.2823, 0.6219, 0.2604, 0.622, 0.2643, 0.6017, 0.2819, 0.5889, 0.8131, 0.6574, 0.8052, 0.6267, 0.8293, 0.6143, 0.8383, 0.653, 0.8131, 0.6574, 0.7893, 0.6622, 0.7821, 0.6352, 0.8052, 0.6267, 0.3117, 0.6238, 0.3155, 0.5883, 0.3504, 0.5976, 0.3423, 0.6297, 0.3117, 0.6238, 0.2823, 0.6219, 0.2819, 0.5889, 0.3155, 0.5883, 0.3288, 0.7383, 0.3287, 0.7126, 0.35, 0.7185, 0.3505, 0.7434, 0.3314, 0.7612, 0.3288, 0.7383, 0.3505, 0.7434, 0.3503, 0.7643, 0.3314, 0.7612, 0.3503, 0.7643, 0.3496, 0.776, 0.3321, 0.7742, 0.2611, 0.7562, 0.2576, 0.7694, 0.2432, 0.7664, 0.243, 0.7539, 0.2611, 0.7562, 0.243, 0.7539, 0.244, 0.7307, 0.2682, 0.7326, 0.2682, 0.7326, 0.244, 0.7307, 0.2483, 0.7041, 0.2736, 0.7057, 0.8353, 0.7949, 0.8318, 0.7689, 0.8581, 0.7644, 0.8601, 0.7892, 0.8353, 0.7949, 0.8601, 0.7892, 0.8606, 0.805, 0.8375, 0.8117, 0.8318, 0.7689, 0.8282, 0.7424, 0.8548, 0.7384, 0.8581, 0.7644, 0.8353, 0.7949, 0.8375, 0.8117, 0.8137, 0.8087, 0.8098, 0.7948, 0.8353, 0.7949, 0.8098, 0.7948, 0.8047, 0.7724, 0.8318, 0.7689, 0.8318, 0.7689, 0.8047, 0.7724, 0.8012, 0.7482, 0.8282, 0.7424, 0.2993, 0.7323, 0.3022, 0.7091, 0.3287, 0.7126, 0.3288, 0.7383, 0.2993, 0.7323, 0.2682, 0.7326, 0.2736, 0.7057, 0.3022, 0.7091, 0.2981, 0.7415, 0.277, 0.746, 0.2682, 0.7326, 0.2993, 0.7323, 0.2981, 0.7415, 0.298, 0.7427, 0.2783, 0.7475, 0.277, 0.746, 0.2981, 0.7415, 0.2993, 0.7323, 0.3288, 0.7383, 0.318, 0.7479, 0.2981, 0.7415, 0.318, 0.7479, 0.3164, 0.7489, 0.298, 0.7427, 0.2698, 0.7571, 0.2651, 0.7702, 0.2576, 0.7694, 0.2611, 0.7562, 0.2698, 0.7571, 0.2611, 0.7562, 0.2682, 0.7326, 0.277, 0.746, 0.2698, 0.7571, 0.277, 0.746, 0.2783, 0.7475, 0.2715, 0.758, 0.2698, 0.7571, 0.2715, 0.758, 0.2673, 0.7705, 0.2651, 0.7702, 0.3221, 0.759, 0.318, 0.7479, 0.3288, 0.7383, 0.3314, 0.7612, 0.3221, 0.759, 0.3314, 0.7612, 0.3321, 0.7742, 0.3228, 0.7722, 0.3221, 0.759, 0.3228, 0.7722, 0.3196, 0.7716, 0.32, 0.7591, 0.3221, 0.759, 0.32, 0.7591, 0.3164, 0.7489, 0.318, 0.7479, 0.2621, 0.786, 0.2534, 0.7848, 0.2576, 0.7694, 0.2651, 0.7702, 0.2621, 0.786, 0.2651, 0.7702, 0.2673, 0.7705, 0.266, 0.7858, 0.3198, 0.7897, 0.3228, 0.7722, 0.3321, 0.7742, 0.3312, 0.7905, 0.3198, 0.7897, 0.3132, 0.7892, 0.3196, 0.7716, 0.3228, 0.7722, 0.2912, 0.842, 0.2908, 0.856, 0.2619, 0.8591, 0.2535, 0.8489, 0.2912, 0.842, 0.3316, 0.8529, 0.3223, 0.8624, 0.2908, 0.856, 0.2503, 0.8762, 0.2535, 0.8489, 0.2619, 0.8591, 0.2606, 0.8778, 0.2503, 0.8762, 0.2606, 0.8778, 0.2641, 0.8976, 0.2571, 0.9056, 0.3338, 0.8796, 0.3251, 0.9076, 0.3184, 0.8994, 0.3234, 0.8806, 0.3338, 0.8796, 0.3234, 0.8806, 0.3223, 0.8624, 0.3316, 0.8529, 0.2906, 0.9222, 0.2571, 0.9056, 0.2641, 0.8976, 0.2901, 0.9074, 0.2906, 0.9222, 0.2901, 0.9074, 0.3184, 0.8994, 0.3251, 0.9076, 0.2904, 0.8816, 0.2901, 0.9074, 0.2641, 0.8976, 0.2606, 0.8778, 0.2904, 0.8816, 0.2606, 0.8778, 0.2619, 0.8591, 0.2908, 0.856, 0.2904, 0.8816, 0.2908, 0.856, 0.3223, 0.8624, 0.3234, 0.8806, 0.2904, 0.8816, 0.3234, 0.8806, 0.3184, 0.8994, 0.2901, 0.9074, 0.1219, 0.7356, 0.1074, 0.7283, 0.1102, 0.711, 0.127, 0.7194, 0.1957, 0.767, 0.1983, 0.7485, 0.2143, 0.7538, 0.2118, 0.7739, 0.2087, 0.6717, 0.214, 0.6555, 0.2329, 0.665, 0.2283, 0.6807, 0.1555, 0.65, 0.1291, 0.6385, 0.1383, 0.6181, 0.1624, 0.6307, 0.8975, 0.7289, 0.8951, 0.7132, 0.9231, 0.7086, 0.9258, 0.724, 0.8975, 0.7289, 0.8684, 0.7354, 0.867, 0.7191, 0.8951, 0.7132, 0.184, 0.6613, 0.1896, 0.6434, 0.214, 0.6555, 0.2087, 0.6717, 0.184, 0.6613, 0.1555, 0.65, 0.1624, 0.6307, 0.1896, 0.6434, 0.2308, 0.6179, 0.2384, 0.6051, 0.2545, 0.6184, 0.2468, 0.6318, 0.1844, 0.5869, 0.1678, 0.5747, 0.1762, 0.5634, 0.1931, 0.5721, 0.8835, 0.6608, 0.8777, 0.6427, 0.9039, 0.6363, 0.9112, 0.6562, 0.8835, 0.6608, 0.8574, 0.6677, 0.8524, 0.652, 0.8777, 0.6427, 0.2079, 0.6017, 0.2164, 0.5864, 0.2384, 0.6051, 0.2308, 0.6179, 0.2079, 0.6017, 0.1844, 0.5869, 0.1931, 0.5721, 0.2164, 0.5864, 0.2228, 0.6353, 0.2308, 0.6179, 0.2468, 0.6318, 0.2402, 0.648, 0.214, 0.6555, 0.2228, 0.6353, 0.2402, 0.648, 0.2329, 0.665, 0.1624, 0.6307, 0.1383, 0.6181, 0.1532, 0.5921, 0.1732, 0.6057, 0.1732, 0.6057, 0.1532, 0.5921, 0.1678, 0.5747, 0.1844, 0.5869, 0.8951, 0.7132, 0.8893, 0.6834, 0.9171, 0.6788, 0.9231, 0.7086, 0.8893, 0.6834, 0.8835, 0.6608, 0.9112, 0.6562, 0.9171, 0.6788, 0.8951, 0.7132, 0.867, 0.7191, 0.8624, 0.6888, 0.8893, 0.6834, 0.8893, 0.6834, 0.8624, 0.6888, 0.8574, 0.6677, 0.8835, 0.6608, 0.1896, 0.6434, 0.1985, 0.6207, 0.2228, 0.6353, 0.214, 0.6555, 0.1985, 0.6207, 0.2079, 0.6017, 0.2308, 0.6179, 0.2228, 0.6353, 0.1896, 0.6434, 0.1624, 0.6307, 0.1732, 0.6057, 0.1985, 0.6207, 0.1985, 0.6207, 0.1732, 0.6057, 0.1844, 0.5869, 0.2079, 0.6017, 0.2384, 0.6051, 0.2497, 0.5873, 0.2611, 0.6061, 0.2545, 0.6184, 0.1931, 0.5721, 0.1762, 0.5634, 0.1815, 0.5533, 0.1997, 0.5521, 0.8777, 0.6427, 0.8667, 0.609, 0.8904, 0.5979, 0.9039, 0.6363, 0.8777, 0.6427, 0.8524, 0.652, 0.8417, 0.621, 0.8667, 0.609, 0.2164, 0.5864, 0.2265, 0.5642, 0.2497, 0.5873, 0.2384, 0.6051, 0.2164, 0.5864, 0.1931, 0.5721, 0.1997, 0.5521, 0.2265, 0.5642, 0.2039, 0.7051, 0.2087, 0.6717, 0.2283, 0.6807, 0.2244, 0.7142, 0.2009, 0.7337, 0.2039, 0.7051, 0.2244, 0.7142, 0.2186, 0.7402, 0.2009, 0.7337, 0.2186, 0.7402, 0.2143, 0.7538, 0.1983, 0.7485, 0.132, 0.707, 0.127, 0.7194, 0.1102, 0.711, 0.1123, 0.6968, 0.132, 0.707, 0.1123, 0.6968, 0.1185, 0.6704, 0.1434, 0.6826, 0.1434, 0.6826, 0.1185, 0.6704, 0.1291, 0.6385, 0.1555, 0.65, 0.9061, 0.7827, 0.9017, 0.7559, 0.9293, 0.7493, 0.9322, 0.7737, 0.9061, 0.7827, 0.9322, 0.7737, 0.934, 0.7891, 0.909, 0.8001, 0.9017, 0.7559, 0.8975, 0.7289, 0.9258, 0.724, 0.9293, 0.7493, 0.9061, 0.7827, 0.909, 0.8001, 0.8834, 0.7985, 0.8789, 0.7842, 0.9061, 0.7827, 0.8789, 0.7842, 0.873, 0.7608, 0.9017, 0.7559, 0.9017, 0.7559, 0.873, 0.7608, 0.8684, 0.7354, 0.8975, 0.7289, 0.1758, 0.6903, 0.184, 0.6613, 0.2087, 0.6717, 0.2039, 0.7051, 0.1758, 0.6903, 0.1434, 0.6826, 0.1555, 0.65, 0.184, 0.6613, 0.1726, 0.7029, 0.1508, 0.7034, 0.1434, 0.6826, 0.1758, 0.6903, 0.1726, 0.7029, 0.1722, 0.705, 0.1527, 0.706, 0.1508, 0.7034, 0.1726, 0.7029, 0.1758, 0.6903, 0.2039, 0.7051, 0.1914, 0.7161, 0.1726, 0.7029, 0.1914, 0.7161, 0.1893, 0.717, 0.1722, 0.705, 0.1431, 0.7124, 0.1376, 0.7241, 0.127, 0.7194, 0.132, 0.707, 0.1431, 0.7124, 0.132, 0.707, 0.1434, 0.6826, 0.1508, 0.7034, 0.1431, 0.7124, 0.1508, 0.7034, 0.1527, 0.706, 0.1464, 0.7148, 0.1431, 0.7124, 0.1464, 0.7148, 0.1422, 0.7262, 0.1376, 0.7241, 0.1926, 0.7302, 0.1914, 0.7161, 0.2039, 0.7051, 0.2009, 0.7337, 0.1926, 0.7302, 0.2009, 0.7337, 0.1983, 0.7485, 0.1903, 0.7454, 0.1926, 0.7302, 0.1903, 0.7454, 0.1874, 0.7445, 0.1901, 0.7302, 0.1926, 0.7302, 0.1901, 0.7302, 0.1893, 0.717, 0.1914, 0.7161, 0.1322, 0.7402, 0.1219, 0.7356, 0.127, 0.7194, 0.1376, 0.7241, 0.1322, 0.7402, 0.1376, 0.7241, 0.1422, 0.7262, 0.1386, 0.7423, 0.1863, 0.7633, 0.1903, 0.7454, 0.1983, 0.7485, 0.1957, 0.767, 0.1863, 0.7633, 0.1822, 0.7618, 0.1874, 0.7445, 0.1903, 0.7454, 0.2912, 0.8421, 0.2908, 0.856, 0.2618, 0.8591, 0.2534, 0.8489, 0.2912, 0.8421, 0.3314, 0.853, 0.3223, 0.8624, 0.2908, 0.856, 0.2502, 0.876, 0.2534, 0.8489, 0.2618, 0.8591, 0.2605, 0.8777, 0.2502, 0.876, 0.2605, 0.8777, 0.2641, 0.8877, 0.257, 0.8955, 0.3335, 0.8798, 0.3248, 0.898, 0.3184, 0.8897, 0.3233, 0.8807, 0.3335, 0.8798, 0.3233, 0.8807, 0.3223, 0.8624, 0.3314, 0.853, 0.2907, 0.9221, 0.257, 0.8955, 0.2641, 0.8877, 0.2904, 0.9076, 0.2907, 0.9221, 0.2904, 0.9076, 0.3184, 0.8897, 0.3248, 0.898, 0.2906, 0.8817, 0.2904, 0.9076, 0.2641, 0.8975, 0.2605, 0.8777, 0.2906, 0.8817, 0.2605, 0.8777, 0.2618, 0.8591, 0.2908, 0.856, 0.2906, 0.8817, 0.2908, 0.856, 0.3223, 0.8624, 0.3233, 0.8807, 0.2906, 0.8817, 0.3233, 0.8807, 0.3184, 0.8995, 0.2904, 0.9076, 0.02744, 0.6229, 0.01745, 0.6156, 0.02325, 0.5995, 0.03551, 0.6088, 0.085, 0.672, 0.09097, 0.6535, 0.1072, 0.6637, 0.1011, 0.6816, 0.1176, 0.5809, 0.1265, 0.5676, 0.1436, 0.5805, 0.1349, 0.5952, 0.06984, 0.5539, 0.04789, 0.5451, 0.05833, 0.5277, 0.07912, 0.5385, 0.9558, 0.6651, 0.9509, 0.6487, 0.9814, 0.6401, 0.9866, 0.6566, 0.9558, 0.6651, 0.9259, 0.6751, 0.922, 0.6583, 0.9509, 0.6487, 0.09508, 0.5659, 0.1037, 0.5522, 0.1265, 0.5676, 0.1176, 0.5809, 0.09508, 0.5659, 0.06984, 0.5539, 0.07912, 0.5385, 0.1037, 0.5522, 0.1405, 0.5496, 0.1601, 0.5301, 0.1685, 0.5445, 0.1556, 0.5626, 0.1265, 0.5676, 0.1405, 0.5496, 0.1556, 0.5626, 0.1436, 0.5805, 0.07912, 0.5385, 0.05833, 0.5277, 0.07733, 0.498, 0.09497, 0.5142, 0.09497, 0.5142, 0.07733, 0.498, 0.1012, 0.4697, 0.1192, 0.4853, 0.9509, 0.6487, 0.9397, 0.6167, 0.9683, 0.6076, 0.9814, 0.6401, 0.9397, 0.6167, 0.9281, 0.5825, 0.9549, 0.5716, 0.9683, 0.6076, 0.9509, 0.6487, 0.922, 0.6583, 0.9126, 0.6262, 0.9397, 0.6167, 0.9397, 0.6167, 0.9126, 0.6262, 0.9017, 0.5932, 0.9281, 0.5825, 0.1037, 0.5522, 0.1183, 0.5327, 0.1405, 0.5496, 0.1265, 0.5676, 0.1183, 0.5327, 0.1429, 0.5073, 0.1601, 0.5301, 0.1405, 0.5496, 0.1037, 0.5522, 0.07912, 0.5385, 0.09497, 0.5142, 0.1183, 0.5327, 0.1183, 0.5327, 0.09497, 0.5142, 0.1192, 0.4853, 0.1429, 0.5073, 0.1601, 0.5301, 0.1872, 0.5237, 0.1789, 0.5421, 0.1685, 0.5445, 0.1192, 0.4853, 0.1012, 0.4697, 0.1295, 0.4362, 0.1499, 0.4504, 0.9281, 0.5825, 0.9093, 0.5399, 0.933, 0.5224, 0.9549, 0.5716, 0.9281, 0.5825, 0.9017, 0.5932, 0.8885, 0.5589, 0.9093, 0.5399, 0.1429, 0.5073, 0.1738, 0.4806, 0.1872, 0.5237, 0.1601, 0.5301, 0.1429, 0.5073, 0.1192, 0.4853, 0.1499, 0.4504, 0.1738, 0.4806, 0.1056, 0.608, 0.1176, 0.5809, 0.1349, 0.5952, 0.1231, 0.6247, 0.0964, 0.6368, 0.1056, 0.608, 0.1231, 0.6247, 0.1128, 0.6498, 0.0964, 0.6368, 0.1128, 0.6498, 0.1072, 0.6637, 0.09097, 0.6535, 0.04187, 0.598, 0.03551, 0.6088, 0.02325, 0.5995, 0.02581, 0.5891, 0.04187, 0.598, 0.02581, 0.5891, 0.03365, 0.5697, 0.05517, 0.5781, 0.05517, 0.5781, 0.03365, 0.5697, 0.04789, 0.5451, 0.06984, 0.5539, 0.9674, 0.722, 0.9617, 0.6943, 0.9895, 0.6859, 0.992, 0.712, 0.9674, 0.722, 0.992, 0.712, 0.9935, 0.727, 0.971, 0.7391, 0.9617, 0.6943, 0.9558, 0.6651, 0.9866, 0.6566, 0.9895, 0.6859, 0.9674, 0.722, 0.971, 0.7391, 0.9498, 0.7396, 0.9429, 0.7257, 0.9674, 0.722, 0.9429, 0.7257, 0.9335, 0.702, 0.9617, 0.6943, 0.9617, 0.6943, 0.9335, 0.702, 0.9259, 0.6751, 0.9558, 0.6651, 0.08323, 0.5873, 0.09508, 0.5659, 0.1176, 0.5809, 0.1056, 0.608, 0.08323, 0.5873, 0.05517, 0.5781, 0.06984, 0.5539, 0.09508, 0.5659, 0.07696, 0.5983, 0.05904, 0.5961, 0.05517, 0.5781, 0.08323, 0.5873, 0.07696, 0.5983, 0.07549, 0.6006, 0.05956, 0.5992, 0.05904, 0.5961, 0.07696, 0.5983, 0.08323, 0.5873, 0.1056, 0.608, 0.08867, 0.6143, 0.07696, 0.5983, 0.08867, 0.6143, 0.08544, 0.6154, 0.07549, 0.6006, 0.05041, 0.6041, 0.04288, 0.6148, 0.03551, 0.6088, 0.04187, 0.598, 0.05041, 0.6041, 0.04187, 0.598, 0.05517, 0.5781, 0.05904, 0.5961, 0.05041, 0.6041, 0.05904, 0.5961, 0.05956, 0.5992, 0.05174, 0.6067, 0.05041, 0.6041, 0.05174, 0.6067, 0.04486, 0.6168, 0.04288, 0.6148, 0.08645, 0.6308, 0.08867, 0.6143, 0.1056, 0.608, 0.0964, 0.6368, 0.08645, 0.6308, 0.0964, 0.6368, 0.09097, 0.6535, 0.08137, 0.6479, 0.08645, 0.6308, 0.08137, 0.6479, 0.07887, 0.6469, 0.08356, 0.6309, 0.08645, 0.6308, 0.08356, 0.6309, 0.08544, 0.6154, 0.08867, 0.6143, 0.03422, 0.6283, 0.02744, 0.6229, 0.03551, 0.6088, 0.04288, 0.6148, 0.03422, 0.6283, 0.04288, 0.6148, 0.04486, 0.6168, 0.0368, 0.6309, 0.07441, 0.6652, 0.08137, 0.6479, 0.09097, 0.6535, 0.085, 0.672, 0.07441, 0.6652, 0.0708, 0.6627, 0.07887, 0.6469, 0.08137, 0.6479, 0.2911, 0.842, 0.2908, 0.8562, 0.2615, 0.8589, 0.2526, 0.8483, 0.2911, 0.842, 0.3317, 0.8531, 0.3225, 0.8625, 0.2908, 0.8562, 0.2495, 0.8758, 0.2526, 0.8483, 0.2615, 0.8589, 0.2603, 0.8777, 0.2495, 0.8758, 0.2603, 0.8777, 0.2653, 0.8917, 0.2581, 0.8996, 0.3339, 0.8798, 0.3267, 0.9018, 0.3201, 0.8936, 0.3236, 0.8807, 0.3339, 0.8798, 0.3236, 0.8807, 0.3225, 0.8625, 0.3317, 0.8531, 0.2907, 0.9219, 0.2581, 0.8996, 0.2653, 0.8917, 0.2903, 0.9077, 0.2907, 0.9219, 0.2903, 0.9077, 0.3201, 0.8936, 0.3267, 0.9018, 0.2905, 0.8819, 0.2903, 0.9077, 0.2639, 0.8976, 0.2603, 0.8777, 0.2905, 0.8819, 0.2603, 0.8777, 0.2615, 0.8589, 0.2908, 0.8562, 0.2905, 0.8819, 0.2908, 0.8562, 0.3225, 0.8625, 0.3236, 0.8807, 0.2905, 0.8819, 0.3236, 0.8807, 0.3186, 0.8995, 0.2903, 0.9077, 0.2339, 0.3749, 0.2617, 0.289, 0.2883, 0.2895, 0.2607, 0.3841, 0.2339, 0.3749, 0.2607, 0.3841, 0.2356, 0.4483, 0.2116, 0.4262, 0.2617, 0.289, 0.2801, 0.197, 0.3038, 0.1992, 0.2883, 0.2895, 0.5764, 0.3246, 0.5086, 0.3157, 0.5062, 0.2086, 0.5704, 0.2162, 0.5764, 0.3246, 0.5704, 0.2162, 0.6369, 0.2218, 0.6544, 0.3465, 0.6251, 0.7185, 0.6286, 0.7004, 0.6445, 0.7089, 0.6425, 0.725, 0.6251, 0.7185, 0.6425, 0.725, 0.6419, 0.7417, 0.6222, 0.7355, 0.6251, 0.7185, 0.6222, 0.7355, 0.6094, 0.7344, 0.6092, 0.7117, 0.6251, 0.7185, 0.6092, 0.7117, 0.6116, 0.6911, 0.6286, 0.7004, 0.5926, 0.7045, 0.5935, 0.6816, 0.6116, 0.6911, 0.6092, 0.7117, 0.5926, 0.7045, 0.6092, 0.7117, 0.6094, 0.7344, 0.5928, 0.7245, 0.5926, 0.7045, 0.5928, 0.7245, 0.5769, 0.721, 0.574, 0.6966, 0.5926, 0.7045, 0.574, 0.6966, 0.5696, 0.6679, 0.5935, 0.6816, 0.5059, 0.6952, 0.5049, 0.6727, 0.528, 0.6643, 0.5245, 0.6909, 0.5059, 0.6952, 0.5245, 0.6909, 0.5237, 0.7166, 0.5062, 0.7186, 0.5059, 0.6952, 0.5062, 0.7186, 0.4838, 0.7195, 0.4843, 0.6977, 0.5059, 0.6952, 0.4843, 0.6977, 0.4842, 0.677, 0.5049, 0.6727, 0.593, 0.745, 0.5797, 0.7453, 0.5769, 0.721, 0.5928, 0.7245, 0.593, 0.745, 0.5928, 0.7245, 0.6094, 0.7344, 0.6068, 0.7472, 0.5055, 0.7548, 0.4829, 0.7554, 0.4838, 0.7195, 0.5062, 0.7186, 0.5055, 0.7548, 0.5062, 0.7186, 0.5237, 0.7166, 0.5267, 0.7536, 0.5493, 0.6306, 0.5484, 0.6543, 0.528, 0.6643, 0.5252, 0.634, 0.5509, 0.6075, 0.5493, 0.6306, 0.5252, 0.634, 0.5236, 0.609, 0.5493, 0.6306, 0.5738, 0.6355, 0.5696, 0.6679, 0.5484, 0.6543, 0.5509, 0.6075, 0.578, 0.611, 0.5738, 0.6355, 0.5493, 0.6306, 0.6358, 0.6709, 0.6286, 0.7004, 0.6116, 0.6911, 0.617, 0.6584, 0.6446, 0.6473, 0.6358, 0.6709, 0.617, 0.6584, 0.6235, 0.6337, 0.6358, 0.6709, 0.6527, 0.6875, 0.6445, 0.7089, 0.6286, 0.7004, 0.6446, 0.6473, 0.6644, 0.6644, 0.6527, 0.6875, 0.6358, 0.6709, 0.5987, 0.6486, 0.5935, 0.6816, 0.5696, 0.6679, 0.5738, 0.6355, 0.6044, 0.6242, 0.5987, 0.6486, 0.5738, 0.6355, 0.578, 0.611, 0.5987, 0.6486, 0.617, 0.6584, 0.6116, 0.6911, 0.5935, 0.6816, 0.6044, 0.6242, 0.6235, 0.6337, 0.617, 0.6584, 0.5987, 0.6486, 0.5022, 0.6425, 0.5049, 0.6727, 0.4842, 0.677, 0.4823, 0.6475, 0.4983, 0.617, 0.5022, 0.6425, 0.4823, 0.6475, 0.4774, 0.6206, 0.5022, 0.6425, 0.5252, 0.634, 0.528, 0.6643, 0.5049, 0.6727, 0.4983, 0.617, 0.5236, 0.609, 0.5252, 0.634, 0.5022, 0.6425, 0.4711, 0.456, 0.479, 0.4712, 0.4593, 0.4972, 0.4534, 0.4913, 0.4596, 0.4427, 0.4711, 0.456, 0.4534, 0.4913, 0.448, 0.4995, 0.4711, 0.456, 0.5151, 0.4036, 0.5175, 0.4354, 0.479, 0.4712, 0.4596, 0.4427, 0.5086, 0.3157, 0.5151, 0.4036, 0.4711, 0.456, 0.6993, 0.4957, 0.6826, 0.5075, 0.6352, 0.4524, 0.6465, 0.4272, 0.7201, 0.4859, 0.6993, 0.4957, 0.6465, 0.4272, 0.6544, 0.3465, 0.6993, 0.4957, 0.7192, 0.5426, 0.6998, 0.5442, 0.6826, 0.5075, 0.7201, 0.4859, 0.7542, 0.5699, 0.7192, 0.5426, 0.6993, 0.4957, 0.7191, 0.5721, 0.7036, 0.5703, 0.6998, 0.5442, 0.7192, 0.5426, 0.7358, 0.5897, 0.7191, 0.5721, 0.7192, 0.5426, 0.7542, 0.5699, 0.7191, 0.5721, 0.7125, 0.5917, 0.7052, 0.5917, 0.7036, 0.5703, 0.7358, 0.5897, 0.7187, 0.6022, 0.7125, 0.5917, 0.7191, 0.5721, 0.578, 0.3958, 0.5756, 0.4274, 0.5175, 0.4354, 0.5151, 0.4036, 0.5764, 0.3246, 0.578, 0.3958, 0.5151, 0.4036, 0.5086, 0.3157, 0.578, 0.3958, 0.6465, 0.4272, 0.6352, 0.4524, 0.5756, 0.4274, 0.5764, 0.3246, 0.6544, 0.3465, 0.6465, 0.4272, 0.578, 0.3958, 0.1998, 0.3557, 0.1827, 0.3986, 0.1643, 0.3873, 0.1813, 0.3504, 0.2339, 0.3749, 0.1998, 0.3557, 0.2261, 0.2804, 0.2617, 0.289, 0.1998, 0.3557, 0.1813, 0.3504, 0.2014, 0.2729, 0.2261, 0.2804, 0.2617, 0.289, 0.2261, 0.2804, 0.2481, 0.1937, 0.2801, 0.197, 0.2261, 0.2804, 0.2014, 0.2729, 0.216, 0.188, 0.2481, 0.1937, 0.8401, 0.4124, 0.8141, 0.4311, 0.7567, 0.3185, 0.7808, 0.3133, 0.8401, 0.4124, 0.7808, 0.3133, 0.8033, 0.3114, 0.8604, 0.3927, 0.8401, 0.4124, 0.8723, 0.4757, 0.8513, 0.5022, 0.8141, 0.4311, 0.8401, 0.4124, 0.8604, 0.3927, 0.8926, 0.452, 0.8723, 0.4757, 0.7808, 0.3133, 0.7567, 0.3185, 0.728, 0.2225, 0.7536, 0.2218, 0.7808, 0.3133, 0.7536, 0.2218, 0.7807, 0.2177, 0.8033, 0.3114, 0.7538, 0.481, 0.7716, 0.4732, 0.8044, 0.5488, 0.7825, 0.5646, 0.7538, 0.481, 0.7825, 0.5646, 0.7542, 0.5699, 0.7201, 0.4859, 0.7538, 0.481, 0.6934, 0.3413, 0.711, 0.3421, 0.7716, 0.4732, 0.7538, 0.481, 0.7201, 0.4859, 0.6544, 0.3465, 0.6934, 0.3413, 0.6934, 0.3413, 0.6654, 0.2252, 0.6829, 0.2294, 0.711, 0.3421, 0.6934, 0.3413, 0.6544, 0.3465, 0.6369, 0.2218, 0.6654, 0.2252, 0.7892, 0.4535, 0.8308, 0.5244, 0.8044, 0.5488, 0.7716, 0.4732, 0.7892, 0.4535, 0.8141, 0.4311, 0.8513, 0.5022, 0.8308, 0.5244, 0.7892, 0.4535, 0.7319, 0.3343, 0.7567, 0.3185, 0.8141, 0.4311, 0.7892, 0.4535, 0.7716, 0.4732, 0.711, 0.3421, 0.7319, 0.3343, 0.7319, 0.3343, 0.7051, 0.2277, 0.728, 0.2225, 0.7567, 0.3185, 0.7319, 0.3343, 0.711, 0.3421, 0.6829, 0.2294, 0.7051, 0.2277, 0.2869, 0.3954, 0.3156, 0.4048, 0.2953, 0.4799, 0.2638, 0.4664, 0.2869, 0.3954, 0.2638, 0.4664, 0.2356, 0.4483, 0.2607, 0.3841, 0.2869, 0.3954, 0.3154, 0.2928, 0.345, 0.2949, 0.3156, 0.4048, 0.2869, 0.3954, 0.2607, 0.3841, 0.2883, 0.2895, 0.3154, 0.2928, 0.3154, 0.2928, 0.3292, 0.202, 0.356, 0.2029, 0.345, 0.2949, 0.3154, 0.2928, 0.2883, 0.2895, 0.3038, 0.1992, 0.3292, 0.202, 0.3481, 0.415, 0.3812, 0.4201, 0.3665, 0.4921, 0.3309, 0.491, 0.3481, 0.415, 0.3309, 0.491, 0.2953, 0.4799, 0.3156, 0.4048, 0.3481, 0.415, 0.3756, 0.2985, 0.411, 0.3006, 0.3812, 0.4201, 0.3481, 0.415, 0.3156, 0.4048, 0.345, 0.2949, 0.3756, 0.2985, 0.3756, 0.2985, 0.3858, 0.2032, 0.4208, 0.2016, 0.411, 0.3006, 0.3756, 0.2985, 0.345, 0.2949, 0.356, 0.2029, 0.3858, 0.2032, 0.4429, 0.4326, 0.4779, 0.3044, 0.5086, 0.3157, 0.4596, 0.4427, 0.4429, 0.4326, 0.4596, 0.4427, 0.448, 0.4995, 0.4309, 0.4916, 0.4779, 0.3044, 0.4802, 0.2054, 0.5062, 0.2086, 0.5086, 0.3157, 0.4096, 0.424, 0.3812, 0.4201, 0.411, 0.3006, 0.4403, 0.3016, 0.4096, 0.424, 0.4403, 0.3016, 0.4779, 0.3044, 0.4429, 0.4326, 0.4096, 0.424, 0.3974, 0.4901, 0.3665, 0.4921, 0.3812, 0.4201, 0.4096, 0.424, 0.4429, 0.4326, 0.4309, 0.4916, 0.3974, 0.4901, 0.4403, 0.3016, 0.411, 0.3006, 0.4208, 0.2016, 0.447, 0.1997, 0.4403, 0.3016, 0.447, 0.1997, 0.4802, 0.2054, 0.4779, 0.3044, 0.1933, 0.4609, 0.2116, 0.4262, 0.2356, 0.4483, 0.213, 0.4975, 0.1933, 0.4609, 0.213, 0.4975, 0.1872, 0.5237, 0.1738, 0.4806, 0.7439, 0.6116, 0.7459, 0.6231, 0.7193, 0.6309, 0.7198, 0.6193, 0.7439, 0.6116, 0.7198, 0.6193, 0.7187, 0.6022, 0.7358, 0.5897, 0.7439, 0.6116, 0.7358, 0.5897, 0.7542, 0.5699, 0.7715, 0.6064, 0.7439, 0.6116, 0.7715, 0.6064, 0.7745, 0.6206, 0.7459, 0.6231, 0.1933, 0.4609, 0.1738, 0.4806, 0.1499, 0.4504, 0.166, 0.4279, 0.1933, 0.4609, 0.166, 0.4279, 0.1827, 0.3986, 0.2116, 0.4262, 0.166, 0.4279, 0.1499, 0.4504, 0.1295, 0.4362, 0.1465, 0.413, 0.166, 0.4279, 0.1465, 0.413, 0.1643, 0.3873, 0.1827, 0.3986, 0.8916, 0.513, 0.9093, 0.5399, 0.8885, 0.5589, 0.8718, 0.5396, 0.8916, 0.513, 0.8718, 0.5396, 0.8513, 0.5022, 0.8723, 0.4757, 0.8916, 0.513, 0.8723, 0.4757, 0.8926, 0.452, 0.9155, 0.4925, 0.8916, 0.513, 0.9155, 0.4925, 0.933, 0.5224, 0.9093, 0.5399, 0.7952, 0.5948, 0.7825, 0.5646, 0.8044, 0.5488, 0.8185, 0.5774, 0.7952, 0.5948, 0.8185, 0.5774, 0.8258, 0.5929, 0.7997, 0.6099, 0.7952, 0.5948, 0.7997, 0.6099, 0.7745, 0.6206, 0.7715, 0.6064, 0.7952, 0.5948, 0.7715, 0.6064, 0.7542, 0.5699, 0.7825, 0.5646, 0.8492, 0.5604, 0.8308, 0.5244, 0.8513, 0.5022, 0.8718, 0.5396, 0.8492, 0.5604, 0.8555, 0.5777, 0.8258, 0.5929, 0.8185, 0.5774, 0.8492, 0.5604, 0.8185, 0.5774, 0.8044, 0.5488, 0.8308, 0.5244, 0.2476, 0.5164, 0.2638, 0.4664, 0.2953, 0.4799, 0.2843, 0.5298, 0.2476, 0.5164, 0.2843, 0.5298, 0.2751, 0.5623, 0.2404, 0.534, 0.2476, 0.5164, 0.2404, 0.534, 0.1872, 0.5237, 0.213, 0.4975, 0.2476, 0.5164, 0.213, 0.4975, 0.2356, 0.4483, 0.2638, 0.4664, 0.3227, 0.5411, 0.3309, 0.491, 0.3665, 0.4921, 0.3626, 0.5393, 0.3227, 0.5411, 0.3626, 0.5393, 0.3647, 0.5704, 0.3201, 0.5596, 0.3227, 0.5411, 0.3201, 0.5596, 0.2751, 0.5623, 0.2843, 0.5298, 0.3227, 0.5411, 0.2843, 0.5298, 0.2953, 0.4799, 0.3309, 0.491, 0.4325, 0.522, 0.4309, 0.4916, 0.448, 0.4995, 0.4525, 0.5166, 0.4325, 0.522, 0.4525, 0.5166, 0.4542, 0.5291, 0.4343, 0.5361, 0.3975, 0.5319, 0.4003, 0.5478, 0.3647, 0.5704, 0.3626, 0.5393, 0.3975, 0.5319, 0.3626, 0.5393, 0.3665, 0.4921, 0.3974, 0.4901, 0.3975, 0.5319, 0.3974, 0.4901, 0.4309, 0.4916, 0.4325, 0.522, 0.3975, 0.5319, 0.4325, 0.522, 0.4343, 0.5361, 0.4003, 0.5478, 0.529, 0.6918, 0.5284, 0.7171, 0.5237, 0.7166, 0.5245, 0.6909, 0.529, 0.6918, 0.5245, 0.6909, 0.528, 0.6643, 0.5329, 0.6715, 0.5755, 0.7465, 0.5726, 0.7219, 0.5769, 0.721, 0.5797, 0.7453, 0.5343, 0.7537, 0.5267, 0.7536, 0.5237, 0.7166, 0.5284, 0.7171, 0.5694, 0.6974, 0.5644, 0.675, 0.5696, 0.6679, 0.574, 0.6966, 0.5694, 0.6974, 0.574, 0.6966, 0.5769, 0.721, 0.5726, 0.7219, 0.5481, 0.6617, 0.5329, 0.6715, 0.528, 0.6643, 0.5484, 0.6543, 0.5481, 0.6617, 0.5484, 0.6543, 0.5696, 0.6679, 0.5644, 0.675, 0.2904, 0.8816, 0.2902, 0.9075, 0.2641, 0.8976, 0.2606, 0.8777, 0.2904, 0.8816, 0.2606, 0.8777, 0.2618, 0.859, 0.2909, 0.8559, 0.2904, 0.8816, 0.2909, 0.8559, 0.3223, 0.862, 0.3234, 0.8802, 0.2904, 0.8816, 0.3234, 0.8802, 0.3185, 0.8992, 0.2902, 0.9075, 0.2502, 0.8763, 0.2533, 0.8488, 0.2618, 0.859, 0.2606, 0.8777, 0.2502, 0.8763, 0.2606, 0.8777, 0.2641, 0.8976, 0.2571, 0.9058, 0.2907, 0.9224, 0.2902, 0.9075, 0.3185, 0.8992, 0.3254, 0.9074, 0.2907, 0.9224, 0.2571, 0.9058, 0.2641, 0.8976, 0.2902, 0.9075, 0.3339, 0.8793, 0.3254, 0.9074, 0.3185, 0.8992, 0.3234, 0.8802, 0.3339, 0.8793, 0.3234, 0.8802, 0.3223, 0.862, 0.3316, 0.8526, 0.2914, 0.842, 0.2909, 0.8559, 0.2618, 0.859, 0.2533, 0.8488, 0.2914, 0.842, 0.3316, 0.8526, 0.3223, 0.862, 0.2909, 0.8559, 0.4944, 0.5951, 0.5222, 0.5875, 0.5236, 0.609, 0.4983, 0.617, 0.4944, 0.5951, 0.4983, 0.617, 0.4774, 0.6206, 0.4717, 0.5995, 0.6092, 0.6102, 0.6291, 0.6206, 0.6235, 0.6337, 0.6044, 0.6242, 0.6092, 0.6102, 0.6044, 0.6242, 0.578, 0.611, 0.5819, 0.5941, 0.651, 0.6331, 0.6707, 0.6465, 0.6644, 0.6644, 0.6446, 0.6473, 0.651, 0.6331, 0.6446, 0.6473, 0.6235, 0.6337, 0.6291, 0.6206, 0.5524, 0.5883, 0.5819, 0.5941, 0.578, 0.611, 0.5509, 0.6075, 0.5524, 0.5883, 0.5509, 0.6075, 0.5236, 0.609, 0.5222, 0.5875, 0.479, 0.4712, 0.5175, 0.4354, 0.5192, 0.466, 0.4848, 0.4918, 0.4848, 0.4918, 0.5192, 0.466, 0.5219, 0.5252, 0.4911, 0.5396, 0.479, 0.4712, 0.4848, 0.4918, 0.4627, 0.5113, 0.4593, 0.4972, 0.4848, 0.4918, 0.4911, 0.5396, 0.4685, 0.5495, 0.4627, 0.5113, 0.6826, 0.5075, 0.6998, 0.5442, 0.6784, 0.5538, 0.6613, 0.5263, 0.6613, 0.5263, 0.6784, 0.5538, 0.65, 0.58, 0.6315, 0.5634, 0.6826, 0.5075, 0.6613, 0.5263, 0.6182, 0.4857, 0.6352, 0.4524, 0.6613, 0.5263, 0.6315, 0.5634, 0.5991, 0.539, 0.6182, 0.4857, 0.7036, 0.5703, 0.7052, 0.5917, 0.6969, 0.5993, 0.6879, 0.5763, 0.6879, 0.5763, 0.6969, 0.5993, 0.6838, 0.6198, 0.6684, 0.5995, 0.7036, 0.5703, 0.6879, 0.5763, 0.6784, 0.5538, 0.6998, 0.5442, 0.6879, 0.5763, 0.6684, 0.5995, 0.65, 0.58, 0.6784, 0.5538, 0.5756, 0.4274, 0.6352, 0.4524, 0.6182, 0.4857, 0.5691, 0.4642, 0.5691, 0.4642, 0.6182, 0.4857, 0.5991, 0.539, 0.5599, 0.5284, 0.5756, 0.4274, 0.5691, 0.4642, 0.5192, 0.466, 0.5175, 0.4354, 0.5691, 0.4642, 0.5599, 0.5284, 0.5219, 0.5252, 0.5192, 0.466, 0.4911, 0.5396, 0.5219, 0.5252, 0.5222, 0.5875, 0.4944, 0.5951, 0.4911, 0.5396, 0.4944, 0.5951, 0.4717, 0.5995, 0.4685, 0.5495, 0.6315, 0.5634, 0.65, 0.58, 0.6291, 0.6206, 0.6092, 0.6102, 0.6315, 0.5634, 0.6092, 0.6102, 0.5819, 0.5941, 0.5991, 0.539, 0.6684, 0.5995, 0.6838, 0.6198, 0.6707, 0.6465, 0.651, 0.6331, 0.6684, 0.5995, 0.651, 0.6331, 0.6291, 0.6206, 0.65, 0.58, 0.5599, 0.5284, 0.5991, 0.539, 0.5819, 0.5941, 0.5524, 0.5883, 0.5599, 0.5284, 0.5524, 0.5883, 0.5222, 0.5875, 0.5219, 0.5252, 0.447, 0.1997, 0.4583, 0.004561, 0.4894, 0.01698, 0.4802, 0.2054, 0.447, 0.1997, 0.4208, 0.2016, 0.4322, 0.001587, 0.4583, 0.004561, 0.4802, 0.2054, 0.4894, 0.01698, 0.5125, 0.02146, 0.5062, 0.2086, 0.3858, 0.2032, 0.356, 0.2029, 0.3652, -0.0001052, 0.3977, 0.0001188, 0.3858, 0.2032, 0.3977, 0.0001188, 0.4322, 0.001587, 0.4208, 0.2016, 0.3292, 0.202, 0.336, 0.001346, 0.3652, -0.0001052, 0.356, 0.2029, 0.3292, 0.202, 0.3038, 0.1992, 0.3068, 0.004068, 0.336, 0.001346, 0.7051, 0.2277, 0.6829, 0.2294, 0.6866, 0.01122, 0.7126, 0.009806, 0.7051, 0.2277, 0.7126, 0.009806, 0.7409, 0.01089, 0.728, 0.2225, 0.6654, 0.2252, 0.667, 0.01075, 0.6866, 0.01122, 0.6829, 0.2294, 0.6654, 0.2252, 0.6369, 0.2218, 0.6369, 0.00621, 0.667, 0.01075, 0.7536, 0.2218, 0.7715, 0.01861, 0.8041, 0.02566, 0.7807, 0.2177, 0.7536, 0.2218, 0.728, 0.2225, 0.7409, 0.01089, 0.7715, 0.01861, 0.2481, 0.1937, 0.216, 0.188, 0.2, 0.02706, 0.2364, 0.01685, 0.2801, 0.197, 0.2481, 0.1937, 0.2364, 0.01685, 0.2754, 0.00767, 0.5704, 0.2162, 0.5743, 0.01095, 0.6369, 0.00621, 0.6369, 0.2218, 0.5704, 0.2162, 0.5062, 0.2086, 0.5125, 0.02146, 0.5743, 0.01095, 0.2801, 0.197, 0.2754, 0.00767, 0.3068, 0.004068, 0.3038, 0.1992, 0.4343, 0.5361, 0.4542, 0.5291, 0.4564, 0.5499, 0.4371, 0.5571, 0.3647, 0.5704, 0.3811, 0.5823, 0.3734, 0.6025, 0.3695, 0.6004, 0.7459, 0.6231, 0.7745, 0.6206, 0.7716, 0.6379, 0.7462, 0.6393, 0.7459, 0.6231, 0.7462, 0.6393, 0.7185, 0.6419, 0.7193, 0.6309, 0.4003, 0.5478, 0.4343, 0.5361, 0.4371, 0.5571, 0.4064, 0.5664, 0.3647, 0.5704, 0.3695, 0.6004, 0.3701, 0.6112, 0.3504, 0.5976, 0.2751, 0.5623, 0.2819, 0.5889, 0.2643, 0.6017, 0.2654, 0.5941, 0.7997, 0.6099, 0.8258, 0.5929, 0.8293, 0.6143, 0.8052, 0.6267, 0.7997, 0.6099, 0.8052, 0.6267, 0.7821, 0.6352, 0.7745, 0.6206, 0.3201, 0.5596, 0.3647, 0.5704, 0.3504, 0.5976, 0.3155, 0.5883, 0.3201, 0.5596, 0.3155, 0.5883, 0.2819, 0.5889, 0.2751, 0.5623, 0.2751, 0.5623, 0.2654, 0.5941, 0.2635, 0.5995, 0.2601, 0.5738, 0.2497, 0.5873, 0.2601, 0.5738, 0.2635, 0.5995, 0.2611, 0.6061, 0.1997, 0.5521, 0.1815, 0.5533, 0.1816, 0.5484, 0.1993, 0.5407, 0.1872, 0.5237, 0.1993, 0.5407, 0.1816, 0.5484, 0.1789, 0.5421, 0.8667, 0.609, 0.8609, 0.5928, 0.8855, 0.5769, 0.8904, 0.5979, 0.8667, 0.609, 0.8417, 0.621, 0.8336, 0.605, 0.8609, 0.5928, 0.8555, 0.5777, 0.8609, 0.5928, 0.8336, 0.605, 0.8258, 0.5929, 0.2265, 0.5642, 0.2335, 0.5491, 0.2601, 0.5738, 0.2497, 0.5873, 0.2404, 0.534, 0.2751, 0.5623, 0.2601, 0.5738, 0.2335, 0.5491, 0.2265, 0.5642, 0.1997, 0.5521, 0.1993, 0.5407, 0.2335, 0.5491, 0.2404, 0.534, 0.2335, 0.5491, 0.1993, 0.5407, 0.1872, 0.5237, 0.4003, 0.5478, 0.4064, 0.5664, 0.3811, 0.5823, 0.3647, 0.5704, 0.2339, 0.3749, 0.2116, 0.4262, 0.1827, 0.3986, 0.1998, 0.3557, 0.8555, 0.5777, 0.8492, 0.5604, 0.8718, 0.5396, 0.8885, 0.5589, 0.8885, 0.5589, 0.8855, 0.5769, 0.8609, 0.5928, 0.8555, 0.5777])
me_cube_017.materials.append(mat_material_004)
me_cube_017.use_remesh_preserve_volume = False
me_cube_017.use_remesh_preserve_attributes = False
me_cube_017.use_mirror_vertex_groups = False
me_cube_017.use_paint_bone_selection = False
me_cube_017.use_paint_mask = True
me_cube_017.update()
arm_armature_002 = bpy.data.armatures.new('Armature.002')  # bones are not reproduced

# ---- objects
ob_point = bpy.data.objects.new('Point', light_point_001)
ob_hemi = bpy.data.objects.new('Hemi', light_hemi)
ob_armature = bpy.data.objects.new('Armature', arm_armature_002)
ob_cube_000 = bpy.data.objects.new('Cube.000', me_cube_017)

# ---- transforms, parenting, visibility, modifiers, constraints
ob_point.location = (0.08275, 0.5709, 0.7904)
ob_point.hide_viewport = True
ob_point.lineart.crease_threshold = 0.0
ob_hemi.location = (0.4956, 0.7851, 2.796)
ob_hemi.rotation_euler = (-0.5395, 0.1502, -0.05364)
ob_hemi.hide_viewport = True
ob_hemi.lineart.crease_threshold = 0.0
ob_armature.location = (-1.0, 0.0009682, 0.01627)
ob_armature.show_in_front = True
ob_armature.lineart.crease_threshold = 0.0
ob_cube_000.parent = ob_armature
ob_cube_000.matrix_parent_inverse = Matrix(((1.0, 0.0, 0.0, 0.0), (0.0, 1.0, 0.0, -0.02456), (0.0, 0.0, 1.0, 0.0), (0.0, 0.0, 0.0, 1.0)))
ob_cube_000.location = (0.0, 0.0, 0.0)
ob_cube_000.rotation_euler = (0.0, 0.0, -1.192e-07)
ob_cube_000.scale = (-1.0, 1.0, 1.0)
ob_cube_000.lineart.crease_threshold = 0.0
_vg = ob_cube_000.vertex_groups.new(name='thumb.01.R')
for _i, _w in zip([0, 1, 2, 3, 4, 5, 6, 7, 8, 9, 10, 11, 12, 15, 16, 64, 65, 66, 67, 68, 69, 71, 72, 74, 79, 80, 82, 83, 84, 85, 86, 87, 89, 91, 92, 93, 94, 95, 97, 101, 103, 104, 105, 106, 107, 108, 110, 111, 112, 116, 117, 118, 124, 239, 240, 245, 246, 247, 248, 260, 261, 262, 263, 264, 265, 266, 267, 268, 269, 276, 278, 279, 280, 282, 290, 291, 295, 301, 310, 311, 312, 313, 314, 315, 316, 317, 318, 319, 320, 321, 322, 323, 326, 327, 328, 329, 330, 331, 332, 333, 338, 341, 342, 349, 350, 351, 352, 353, 354, 358, 359, 362, 363, 365, 366, 367, 368, 369, 370, 371, 372, 452, 457, 458, 459, 465, 466, 467, 472, 473, 474, 475, 476, 479, 481, 503, 504, 505, 506, 507, 508, 509, 510, 512, 516, 517, 520, 523, 524, 525], [0.0, 0.0, 0.0, 0.0, 0.0, 0.0, 0.0, 0.0, 0.0, 0.0, 0.0, 0.0, 0.0, 0.0, 0.0, 0.008153, 6.844e-09, 3.724e-07, 0.5086, 0.708, 0.2828, 0.07619, 0.02861, 6.634e-05, 0.0, 0.0, 0.01011, 0.5411, 0.7871, 0.7752, 1.0, 0.1583, 0.0002923, 0.03839, 0.0, 0.0, 0.0, 0.0, 0.0, 0.0, 0.0, 0.0, 0.0, 0.0, 0.0, 0.0, 0.0, 0.0, 0.0, 0.0, 0.0, 0.0, 0.0, 0.9287, 1.0, 0.3212, 0.03921, 0.0003857, 0.01355, 5.475e-08, 0.02657, 1.49e-06, 4.966e-07, 0.01361, 0.7281, 0.6237, 0.4315, 0.5397, 2.19e-07, 2.737e-08, 2.54e-05, 0.3305, 0.1336, 0.03913, 0.0, 0.0, 0.0, 0.0, 0.001655, 0.1216, 0.03902, 1.0, 1.0, 0.9577, 0.9579, 0.4864, 0.1346, 0.5907, 0.5711, 0.531, 0.6132, 0.03873, 0.02843, 8.211e-08, 0.001737, 0.01143, 0.3235, 0.3428, 0.3004, 0.1669, 0.09077, 0.573, 0.0005307, 0.0, 0.0, 0.0, 0.0, 0.0, 0.0, 0.0, 0.0, 0.0, 0.0, 0.0, 0.0, 0.0, 0.0, 0.0, 0.0, 0.0, 0.0, 0.0002032, 0.2534, 0.4399, 1.0, 0.006622, 0.04671, 0.003084, 0.0244, 0.02161, 1.0, 0.7184, 0.6657, 0.0, 0.0, 0.01288, 0.0801, 0.1003, 0.02805, 0.8316, 0.404, 1.0, 0.3342, 6.569e-07, 0.008023, 0.0, 0.02896, 0.0, 0.0, 0.0]): _vg.add([_i], _w, 'REPLACE')
_vg = ob_cube_000.vertex_groups.new(name='thumb.02.R')
for _i, _w in zip([64, 65, 66, 67, 68, 69, 71, 72, 82, 83, 84, 85, 86, 87, 89, 91, 239, 240, 245, 246, 247, 248, 259, 260, 261, 262, 263, 264, 265, 266, 267, 268, 279, 280, 282, 283, 284, 310, 311, 312, 313, 314, 315, 316, 317, 318, 319, 320, 321, 322, 323, 326, 328, 329, 330, 331, 332, 338, 341, 457, 458, 459, 465, 466, 467, 472, 473, 474, 475, 476, 483, 488, 489, 492, 503, 504, 505, 506, 507, 508, 509, 510, 516], [0.8815, 0.3945, 0.2044, 0.08454, 0.01095, 0.004421, 0.009531, 0.0009386, 0.8476, 0.2204, 0.4176, 0.9079, 0.4354, 0.9953, 2.671e-06, 2.078e-05, 0.2073, 0.07895, 0.002815, 0.8289, 0.4365, 0.4437, 0.3779, 0.3752, 0.4034, 0.1325, 0.4136, 0.3821, 0.05867, 0.0945, 0.3011, 0.1568, 0.0008611, 0.0003151, 1.721e-09, 2.578e-05, 0.001215, 0.7725, 0.9839, 1.0, 0.1307, 0.4373, 0.391, 0.5347, 0.5289, 0.9965, 1.0, 1.0, 0.9973, 1.0, 0.001863, 0.0009896, 3.946e-08, 0.0004817, 0.004665, 0.0, 0.03722, 4.231e-08, 0.009716, 0.01123, 0.3518, 0.1205, 0.8751, 0.6907, 0.876, 0.9829, 0.2848, 0.03302, 0.06888, 0.04477, 0.004261, 5.051e-06, 2.02e-05, 0.003885, 0.8411, 1.0, 0.9354, 1.0, 0.7957, 0.5986, 0.4773, 0.989, 3.157e-07]): _vg.add([_i], _w, 'REPLACE')
_vg = ob_cube_000.vertex_groups.new(name='thumb.03.R')
for _i, _w in zip([61, 62, 63, 64, 65, 66, 67, 79, 80, 81, 82, 83, 84, 85, 86, 87, 92, 94, 240, 241, 242, 243, 246, 247, 248, 249, 250, 251, 252, 253, 254, 255, 256, 259, 260, 261, 262, 263, 264, 266, 267, 268, 302, 303, 304, 305, 306, 307, 308, 309, 310, 311, 312, 314, 316, 317, 318, 319, 320, 321, 322, 330, 332, 353, 453, 454, 458, 459, 460, 461, 462, 463, 465, 466, 467, 468, 469, 470, 471, 472, 473, 481, 495, 496, 497, 498, 499, 500, 501, 502, 503, 504, 505, 506, 507, 509, 510], [1.0, 1.0, 1.0, 0.5162, 1.0, 0.8364, 3.44e-07, 3.278e-05, 5.463e-06, 1.0, 0.1114, 0.0003353, 0.000769, 0.004118, 0.0004547, 0.008145, 2.049e-05, 9.56e-06, 1.66e-08, 1.0, 1.0, 1.0, 0.5119, 0.4498, 0.3253, 1.0, 1.0, 1.0, 1.0, 1.0, 1.0, 1.0, 1.0, 1.0, 1.0, 0.6621, 0.7165, 0.4086, 0.9155, 7.176e-05, 0.0004512, 0.0001128, 1.0, 1.0, 1.0, 1.0, 1.0, 1.0, 1.0, 1.0, 0.08506, 0.2928, 0.2716, 0.0002496, 0.000182, 3.951e-05, 0.02899, 0.04524, 0.04117, 0.09732, 0.04743, 8.599e-08, 6.879e-07, 3.414e-06, 1.0, 1.0, 0.001341, 1.328e-07, 1.0, 1.0, 1.0, 1.0, 0.4978, 0.4462, 0.5427, 1.0, 1.0, 1.0, 1.0, 0.01107, 0.6452, 5.736e-05, 1.0, 1.0, 1.0, 1.0, 1.0, 1.0, 1.0, 1.0, 0.09939, 0.2658, 0.3461, 0.309, 0.0004295, 0.000316, 0.1055]): _vg.add([_i], _w, 'REPLACE')
_vg = ob_cube_000.vertex_groups.new(name='finger_index.01.R')
for _i, _w in zip([1, 2, 3, 4, 8, 9, 20, 46, 67, 71, 74, 75, 76, 77, 78, 79, 80, 83, 84, 85, 87, 91, 92, 93, 94, 95, 96, 97, 98, 99, 100, 110, 139, 146, 147, 148, 149, 179, 185, 186, 187, 188, 189, 209, 222, 223, 224, 239, 265, 266, 267, 268, 275, 279, 281, 290, 291, 292, 293, 294, 295, 296, 297, 298, 299, 300, 301, 315, 316, 317, 318, 330, 331, 332, 333, 338, 341, 342, 344, 345, 346, 347, 348, 349, 350, 351, 352, 353, 354, 355, 356, 359, 360, 366, 367, 368, 393, 396, 415, 416, 419, 433, 434, 437, 438, 440, 458, 472, 475, 478, 479, 481, 507, 508, 517, 520, 521, 522, 523, 524, 525, 526, 527], [0.25, 0.25, 0.25, 0.25, 1.0, 1.0, 0.0, 0.0, 0.0008081, 0.0001298, 0.002704, 0.0, 0.0, 0.02277, 0.0, 0.9274, 0.8781, 1.499e-06, 0.003639, 0.001113, 4.814e-08, 0.01616, 1.0, 0.8902, 0.9223, 0.0, 0.0, 0.016, 0.0, 0.0, 0.0, 1.0, 0.0, 0.0, 0.0, 0.0, 0.0, 0.0, 0.0, 0.0, 0.0, 0.0, 0.0, 0.0, 0.0, 0.0, 0.0, 0.0001231, 0.0007808, 0.005521, 0.0003665, 9.163e-05, 0.0, 0.02798, 0.0, 0.5162, 0.5565, 0.0, 0.0, 0.0, 0.9287, 0.1813, 0.0, 0.0, 0.0, 0.0, 0.06452, 0.0004923, 3.511e-06, 1.351e-06, 4.55e-05, 0.1946, 0.3974, 0.07783, 0.3905, 0.03515, 0.02851, 0.02163, 0.0201, 0.0, 0.0, 0.0, 0.0, 0.2443, 1.0, 0.0, 0.5543, 1.0, 0.9984, 0.0, 0.0, 0.6191, 0.25, 0.3905, 1.0, 1.0, 0.0, 0.0, 0.0, 0.0, 0.0, 0.0, 0.0, 0.0, 0.0, 0.0, 5.995e-06, 1.926e-07, 0.003123, 0.0, 0.05256, 1.0, 1.404e-05, 5.405e-06, 0.537, 0.4102, 0.0, 0.0, 0.9936, 0.99, 1.0, 0.0, 0.0]): _vg.add([_i], _w, 'REPLACE')
_vg = ob_cube_000.vertex_groups.new(name='finger_index.02.R')
for _i, _w in zip([0, 1, 2, 3, 4, 5, 6, 7, 8, 9, 103, 106, 107, 108, 109, 110, 359, 360, 361, 362, 363, 364, 365, 366, 367, 368, 369, 370, 371, 372], [0.25, 0.9448, 0.9503, 0.8037, 1.0, 1.0, 1.0, 1.0, 0.6008, 0.1537, 0.25, 0.2494, 0.0, 1.0, 1.0, 0.75, 0.7791, 0.801, 0.05064, 0.25, 0.2176, 1.0, 1.0, 0.08716, 0.153, 0.5843, 1.0, 1.0, 1.0, 1.0]): _vg.add([_i], _w, 'REPLACE')
_vg = ob_cube_000.vertex_groups.new(name='finger_index.03.R')
for _i, _w in zip([0, 5, 6, 10, 11, 12, 13, 14, 15, 16, 101, 102, 103, 104, 105, 106, 107, 108, 111, 112, 113, 114, 115, 116, 117, 118, 119, 120, 121, 122, 123, 124, 125, 126, 127, 128, 129, 130, 131, 357, 358, 361, 362, 363, 364, 365, 369, 373, 374, 375, 376, 377, 378, 379, 380], [1.0, 0.75, 0.75, 1.0, 1.0, 1.0, 1.0, 1.0, 1.0, 1.0, 1.0, 1.0, 1.0, 1.0, 1.0, 1.0, 1.0, 0.0, 1.0, 1.0, 1.0, 1.0, 1.0, 1.0, 1.0, 1.0, 1.0, 1.0, 1.0, 1.0, 1.0, 1.0, 1.0, 1.0, 1.0, 1.0, 1.0, 1.0, 1.0, 1.0, 1.0, 0.9841, 1.0, 0.01297, 0.0, 0.75, 0.0655, 1.0, 1.0, 1.0, 1.0, 1.0, 1.0, 1.0, 1.0]): _vg.add([_i], _w, 'REPLACE')
_vg = ob_cube_000.vertex_groups.new(name='finger_middle.01.R')
for _i, _w in zip([1, 2, 3, 4, 6, 7, 8, 9, 18, 20, 46, 67, 71, 73, 74, 75, 76, 77, 78, 79, 80, 91, 92, 93, 94, 95, 96, 97, 98, 99, 100, 103, 104, 105, 106, 108, 109, 110, 116, 117, 133, 134, 137, 138, 139, 142, 144, 145, 146, 147, 148, 149, 179, 185, 186, 187, 188, 189, 209, 222, 223, 224, 257, 266, 267, 268, 275, 281, 290, 291, 292, 293, 294, 295, 296, 297, 298, 299, 300, 301, 330, 331, 332, 333, 334, 336, 337, 338, 339, 342, 344, 345, 346, 347, 348, 349, 350, 351, 352, 353, 354, 355, 356, 360, 361, 364, 366, 367, 368, 371, 386, 388, 392, 393, 395, 396, 415, 416, 419, 433, 434, 437, 438, 440, 477, 478, 479, 481, 517, 519, 520, 521, 522, 523, 524, 525, 526, 527], [0.0, 0.0, 0.0, 0.0, 0.0, 0.0, 0.0, 0.0, 0.005923, 1.0, 0.0, 8.316e-06, 0.001864, 0.0, 0.0, 0.0, 0.0, 0.6698, 0.0006966, 0.0, 0.01054, 0.2292, 0.0, 0.0, 0.01581, 0.6945, 0.9008, 0.8276, 0.2106, 0.0, 0.01687, 0.0, 0.0, 0.0, 0.0, 0.0, 0.0, 0.0, 0.0, 0.0, 0.25, 0.3081, 0.25, 0.2934, 1.0, 0.03223, 0.08304, 0.02029, 1.0, 1.0, 1.0, 0.9219, 0.0, 0.0, 0.0, 0.0, 0.0, 0.0, 0.0, 0.0, 0.0, 0.0, 0.0, 0.0, 0.0, 0.0, 0.0, 0.0, 0.08433, 0.007021, 0.0, 0.0, 0.0, 0.0, 0.02808, 0.5268, 0.005573, 0.0, 0.06585, 0.7151, 0.003515, 0.0, 0.02108, 0.0, 0.04095, 0.001045, 0.3276, 0.0, 0.0, 0.0, 0.6737, 0.0, 0.0625, 0.0, 0.7138, 0.06776, 0.0, 0.9604, 0.143, 0.0, 0.0, 0.0, 0.0, 0.0, 0.0, 0.0, 0.0, 0.0, 0.0, 0.0, 0.25, 0.299, 0.01103, 1.0, 0.04941, 0.6875, 0.0, 0.0, 0.0, 0.0, 0.0, 0.0, 0.0, 0.0, 0.0, 0.0, 0.2779, 0.0, 0.0, 0.004179, 0.0, 0.0, 0.0, 0.0, 0.0, 0.0, 0.0, 0.0]): _vg.add([_i], _w, 'REPLACE')
_vg = ob_cube_000.vertex_groups.new(name='finger_middle.02.R')
for _i, _w in zip([8, 9, 17, 18, 19, 20, 77, 79, 80, 92, 93, 94, 95, 96, 97, 98, 110, 133, 134, 135, 136, 137, 138, 139, 140, 141, 142, 143, 144, 145, 146, 147, 148, 149, 156, 157, 290, 291, 296, 301, 344, 346, 348, 349, 351, 352, 353, 354, 367, 368, 385, 386, 387, 388, 389, 391, 392, 393, 394, 395, 396, 397, 481, 523, 524], [0.0, 0.0, 0.25, 1.0, 1.0, 0.7575, 4.228e-05, 0.0, 0.0, 0.0, 7.354e-05, 0.0, 0.05347, 0.2453, 0.0, 0.004726, 0.0, 0.9447, 1.0, 0.3492, 0.408, 0.9564, 0.9891, 0.6642, 1.0, 1.0, 1.0, 1.0, 1.0, 1.0, 0.6968, 0.7798, 0.75, 0.05198, 0.03307, 0.0573, 0.0, 8.405e-05, 0.0003362, 0.0, 0.04372, 0.0189, 0.2139, 0.02001, 0.0, 0.004993, 0.0, 5.253e-05, 0.0, 0.0, 0.25, 0.9847, 0.25, 0.9962, 0.3118, 1.0, 1.0, 0.7367, 1.0, 1.0, 0.2079, 0.0206, 0.0, 0.0002101, 2.626e-05]): _vg.add([_i], _w, 'REPLACE')
_vg = ob_cube_000.vertex_groups.new(name='finger_middle.03.R')
for _i, _w in zip([17, 18, 19, 21, 22, 23, 24, 25, 26, 27, 132, 135, 136, 140, 141, 142, 143, 144, 145, 150, 151, 152, 153, 154, 155, 156, 157, 158, 159, 160, 161, 162, 163, 164, 165, 166, 167, 168, 169, 170, 381, 382, 383, 384, 385, 387, 389, 390, 391, 392, 394, 395, 397, 398, 399, 400, 401, 402, 403, 404], [0.9188, 0.7336, 0.551, 1.0, 1.0, 1.0, 1.0, 1.0, 1.0, 1.0, 1.0, 0.9837, 1.0, 0.1249, 0.5957, 0.09777, 0.1332, 0.08712, 0.7776, 1.0, 1.0, 1.0, 1.0, 1.0, 1.0, 1.0, 1.0, 1.0, 1.0, 1.0, 1.0, 1.0, 1.0, 1.0, 1.0, 1.0, 1.0, 1.0, 1.0, 1.0, 1.0, 1.0, 1.0, 1.0, 0.9347, 0.9625, 0.9906, 1.0, 0.6786, 0.743, 0.1236, 0.06348, 1.0, 1.0, 1.0, 1.0, 1.0, 1.0, 1.0, 1.0]): _vg.add([_i], _w, 'REPLACE')
_vg = ob_cube_000.vertex_groups.new(name='finger_ring.01.R')
for _i, _w in zip([8, 9, 20, 46, 71, 73, 74, 75, 76, 77, 78, 79, 80, 90, 91, 92, 93, 94, 95, 96, 97, 98, 99, 100, 110, 139, 146, 147, 148, 149, 171, 177, 178, 179, 185, 186, 187, 188, 189, 209, 222, 223, 224, 236, 257, 272, 274, 275, 281, 290, 291, 292, 293, 294, 295, 296, 297, 298, 299, 300, 301, 334, 335, 336, 337, 339, 340, 343, 344, 345, 346, 347, 348, 349, 350, 351, 352, 353, 354, 355, 356, 366, 367, 368, 393, 396, 409, 410, 413, 415, 416, 419, 433, 434, 437, 438, 440, 477, 478, 479, 481, 493, 494, 518, 519, 521, 522, 523, 524, 525, 526, 527], [0.0, 0.0, 0.0, 0.0, 0.0, 1.09e-05, 0.0, 0.06685, 0.0, 0.05153, 0.6624, 0.0, 0.0, 0.0, 0.03032, 0.0, 0.0, 0.0, 0.0, 0.0, 0.01649, 0.2538, 0.9931, 0.8459, 0.0, 0.0, 0.0, 0.0, 0.0, 0.0, 0.25, 0.25, 0.25, 1.0, 1.0, 1.0, 1.0, 0.9931, 1.0, 0.0, 0.1115, 0.0, 0.008453, 1.09e-05, 0.0, 0.001536, 0.0, 0.0, 0.05564, 0.0, 0.0, 0.01638, 0.5348, 0.0, 0.0, 0.0, 0.506, 0.4122, 0.002047, 0.7706, 0.1265, 0.316, 0.04171, 0.2083, 0.3135, 0.0, 8.718e-05, 0.0, 0.01665, 0.9725, 0.2445, 0.9725, 0.0, 0.0, 0.0, 0.0, 0.0, 0.0, 0.0, 0.9725, 0.9725, 0.0, 0.0, 0.0, 0.0, 0.0, 0.25, 0.25, 0.25, 1.0, 1.0, 0.9931, 0.0, 0.0, 0.0, 0.0, 0.0, 0.0, 0.7709, 0.07838, 0.0, 0.01228, 0.0, 0.3337, 0.2426, 0.8901, 0.8902, 0.0, 0.0, 0.0, 0.9725, 1.0]): _vg.add([_i], _w, 'REPLACE')
_vg = ob_cube_000.vertex_groups.new(name='finger_ring.02.R')
for _i, _w in zip([29, 30, 31, 32, 34, 98, 99, 100, 171, 172, 173, 174, 175, 176, 177, 178, 179, 180, 181, 182, 183, 184, 185, 186, 187, 188, 189, 191, 193, 195, 222, 281, 345, 346, 347, 355, 356, 409, 410, 411, 413, 414, 415, 416, 417, 418, 419, 420, 478, 521, 522, 526, 527], [1.0, 1.0, 1.0, 1.0, 0.006208, 0.0008389, 0.07251, 0.000843, 0.933, 0.2678, 0.351, 0.3212, 0.2686, 1.0, 0.9695, 0.8236, 0.7465, 1.0, 1.0, 1.0, 1.0, 1.0, 0.0834, 0.427, 0.6794, 0.06297, 0.005901, 0.02374, 0.02483, 0.005935, 0.00259, 0.005301, 0.04698, 0.003356, 0.1484, 0.006711, 0.03598, 0.7733, 0.8782, 0.3245, 0.9983, 0.25, 0.5524, 0.2464, 1.0, 1.0, 0.01175, 0.03366, 0.008995, 0.02685, 0.08481, 0.04143, 0.006744]): _vg.add([_i], _w, 'REPLACE')
_vg = ob_cube_000.vertex_groups.new(name='finger_ring.03.R')
for _i, _w in zip([28, 29, 30, 31, 33, 34, 35, 36, 37, 38, 39, 40, 41, 42, 43, 172, 173, 174, 175, 176, 180, 181, 182, 183, 184, 190, 191, 192, 193, 194, 195, 196, 197, 198, 199, 200, 201, 202, 203, 204, 205, 206, 405, 406, 407, 408, 411, 412, 414, 417, 418, 420, 421, 422, 423, 424, 425, 426, 427], [1.0, 0.7644, 0.8105, 0.75, 1.0, 1.0, 1.0, 1.0, 1.0, 1.0, 1.0, 1.0, 1.0, 1.0, 1.0, 1.0, 1.0, 1.0, 1.0, 0.7628, 0.1727, 0.8076, 0.8013, 0.04317, 0.1816, 1.0, 1.0, 1.0, 1.0, 1.0, 1.0, 1.0, 1.0, 1.0, 1.0, 1.0, 1.0, 1.0, 1.0, 1.0, 1.0, 1.0, 1.0, 1.0, 1.0, 1.0, 1.0, 1.0, 1.0, 0.154, 0.0385, 1.0, 1.0, 1.0, 1.0, 1.0, 1.0, 1.0, 1.0]): _vg.add([_i], _w, 'REPLACE')
_vg = ob_cube_000.vertex_groups.new(name='finger_pinky.01.R')
for _i, _w in zip([8, 9, 20, 44, 45, 46, 73, 74, 75, 76, 77, 78, 79, 80, 90, 92, 93, 94, 95, 96, 97, 98, 99, 100, 110, 139, 146, 147, 148, 149, 179, 185, 186, 187, 188, 189, 208, 209, 210, 211, 212, 213, 214, 215, 216, 217, 218, 219, 220, 221, 222, 223, 224, 236, 257, 270, 272, 274, 275, 281, 290, 291, 292, 293, 294, 295, 296, 297, 298, 299, 300, 301, 334, 335, 336, 337, 340, 343, 344, 345, 346, 347, 348, 349, 350, 351, 352, 353, 354, 355, 356, 366, 367, 368, 393, 396, 415, 416, 419, 432, 433, 434, 436, 437, 438, 439, 440, 455, 477, 478, 479, 481, 493, 494, 518, 521, 522, 523, 524, 525, 526, 527], [0.0, 0.0, 0.0, 0.0, 0.9133, 0.9917, 0.0, 0.0, 0.8302, 0.6689, 0.0, 0.02815, 0.0, 0.0, 0.1644, 0.0, 0.0, 0.0, 0.0, 0.0, 0.0, 0.0, 0.0, 0.01691, 0.0, 0.0, 0.0, 0.0, 0.0, 0.0, 0.0, 0.0, 0.0, 0.0, 0.0, 0.0, 0.0, 1.0, 0.0, 0.0, 0.0, 0.0, 0.0716, 0.0, 0.0, 0.8979, 0.0, 0.0, 0.0197, 0.453, 0.6313, 0.9545, 0.9553, 0.0, 0.0, 0.0, 0.06147, 0.0, 0.9624, 0.635, 0.0, 0.0, 0.2252, 0.54, 0.6215, 0.0, 0.0, 0.0, 0.0, 0.5364, 0.1419, 0.0, 0.04838, 0.2876, 0.01195, 0.0, 0.0, 0.0, 0.0, 0.0, 0.0, 0.0, 0.0, 0.0, 0.0, 0.0, 0.0, 0.0, 0.0, 0.0, 0.0, 0.0, 0.0, 0.0, 0.0, 0.0, 0.0, 0.0, 0.0, 0.0, 0.9331, 0.8891, 0.0, 0.7322, 0.9996, 0.01444, 1.0, 0.0, 0.0, 0.01832, 0.0, 0.0, 0.09558, 0.09112, 0.3374, 0.0, 0.0, 0.0, 0.0, 0.0, 0.0, 0.0]): _vg.add([_i], _w, 'REPLACE')
_vg = ob_cube_000.vertex_groups.new(name='finger_pinky.02.R')
for _i, _w in zip([44, 45, 46, 208, 209, 210, 211, 212, 213, 214, 215, 216, 217, 218, 219, 220, 221, 222, 223, 281, 432, 433, 434, 436, 437, 438, 439], [1.0, 0.8478, 0.07653, 0.25, 0.1468, 0.25, 0.25, 0.25, 0.9974, 0.9574, 1.0, 0.9789, 0.9033, 1.0, 0.9947, 0.9495, 0.8331, 0.0, 0.07327, 0.07298, 0.25, 0.23, 0.1483, 0.25, 0.07377, 0.07748, 0.891]): _vg.add([_i], _w, 'REPLACE')
_vg = ob_cube_000.vertex_groups.new(name='finger_pinky.03.R')
for _i, _w in zip([44, 45, 46, 47, 48, 49, 50, 51, 52, 53, 54, 55, 56, 57, 58, 59, 60, 78, 188, 207, 208, 210, 211, 212, 213, 214, 215, 216, 217, 218, 219, 220, 221, 225, 226, 227, 228, 229, 230, 231, 232, 233, 234, 235, 356, 428, 429, 430, 431, 432, 433, 435, 436, 437, 439, 441, 442, 443, 444, 445, 446, 447, 448, 449, 450, 451, 478], [0.8136, 0.1908, 0.0, 1.0, 1.0, 1.0, 1.0, 1.0, 1.0, 1.0, 1.0, 1.0, 1.0, 1.0, 1.0, 1.0, 1.0, 0.0, 0.0, 1.0, 0.771, 0.75, 0.9375, 0.9687, 0.06498, 0.0, 0.0, 0.3904, 0.04817, 0.5786, 0.6861, 0.006167, 0.09035, 1.0, 1.0, 1.0, 1.0, 1.0, 1.0, 1.0, 1.0, 1.0, 1.0, 1.0, 0.0, 1.0, 1.0, 1.0, 1.0, 0.8747, 0.0, 1.0, 1.0, 0.0, 0.04933, 1.0, 1.0, 1.0, 1.0, 1.0, 1.0, 1.0, 1.0, 1.0, 1.0, 1.0, 0.0]): _vg.add([_i], _w, 'REPLACE')
_vg = ob_cube_000.vertex_groups.new(name='hand.R')
for _i, _w in zip([0, 1, 2, 3, 4, 5, 6, 7, 8, 9, 10, 12, 13, 14, 16, 20, 46, 67, 68, 69, 70, 71, 72, 73, 74, 75, 76, 77, 78, 79, 80, 83, 84, 85, 86, 87, 88, 89, 90, 91, 92, 93, 94, 95, 96, 97, 98, 99, 100, 102, 103, 104, 105, 106, 107, 108, 109, 110, 112, 113, 114, 115, 116, 117, 118, 119, 123, 139, 146, 147, 148, 149, 179, 185, 186, 187, 188, 189, 209, 222, 223, 224, 236, 237, 238, 239, 240, 244, 245, 246, 248, 257, 258, 265, 266, 267, 268, 269, 270, 271, 272, 273, 274, 275, 276, 277, 278, 279, 280, 281, 282, 284, 290, 291, 292, 293, 294, 295, 296, 297, 298, 299, 300, 301, 311, 313, 314, 315, 316, 317, 318, 319, 321, 322, 323, 324, 325, 326, 327, 328, 329, 330, 331, 332, 333, 334, 335, 336, 337, 338, 339, 340, 341, 342, 343, 344, 345, 346, 347, 348, 349, 350, 351, 352, 353, 354, 355, 356, 357, 359, 360, 361, 362, 363, 364, 365, 366, 367, 368, 369, 370, 371, 372, 393, 396, 415, 416, 419, 433, 434, 437, 438, 440, 452, 455, 456, 457, 458, 459, 464, 466, 472, 474, 475, 476, 477, 478, 479, 480, 481, 483, 492, 493, 494, 503, 505, 507, 508, 509, 510, 511, 512, 513, 514, 515, 516, 517, 518, 519, 520, 521, 522, 523, 524, 525, 526, 527], [0.0, 0.001915, 0.0, 0.0009576, 0.0, 0.002837, 0.0, 0.0, 0.0, 0.0, 0.0004236, 0.0, 0.0, 0.0, 0.0, 0.0, 0.0, 0.3366, 0.1069, 0.175, 0.5625, 0.5801, 0.522, 1.0, 1.0, 0.2453, 0.25, 0.1992, 0.2133, 0.2037, 0.7457, 0.1121, 0.2929, 0.05612, 0.00615, 0.003357, 0.1703, 0.1787, 0.8125, 0.7734, 0.0, 0.0, 0.0, 0.0, 0.0, 0.0, 0.0, 0.0, 0.0, 0.0, 0.0, 0.0, 0.0, 0.001509, 0.007732, 0.001419, 0.0, 0.0, 0.001694, 0.0, 0.0, 0.0, 0.0, 0.0004236, 0.0, 0.0, 0.0, 0.0, 0.0, 0.0, 0.0, 0.0, 0.0, 0.0, 0.0, 0.0, 0.0, 0.0, 0.0, 0.0, 0.0, 0.0, 1.0, 0.5625, 0.5625, 0.1459, 0.06352, 0.5625, 0.2343, 5.715e-07, 3.81e-07, 1.0, 0.5625, 0.2749, 0.5346, 0.1439, 0.1573, 0.5625, 1.0, 0.5625, 0.8074, 0.1703, 1.0, 0.0, 0.5625, 0.5625, 0.5743, 0.6466, 0.3252, 0.0, 0.5035, 0.0006014, 0.1185, 0.1987, 0.1951, 0.1448, 0.25, 0.193, 0.1817, 0.1451, 0.2223, 0.2431, 0.4657, 0.6619, 1.534e-05, 0.0838, 0.0321, 0.2137, 0.04066, 0.08373, 0.002826, 0.002209, 0.001944, 0.0002761, 0.1707, 0.1703, 0.1703, 0.1507, 0.1703, 0.1703, 0.1726, 0.7171, 0.6173, 0.6533, 0.7478, 0.7594, 0.8089, 0.7857, 0.7669, 0.8821, 0.9693, 1.0, 0.4724, 1.0, 1.0, 0.0, 0.0, 0.0, 0.0, 0.0, 0.0, 0.0, 0.0, 0.0, 0.0, 0.0, 0.0, 0.0, 0.0, 0.007661, 0.0, 0.0, 0.001933, 0.01135, 0.0, 0.0, 0.0, 0.0, 0.0, 0.01276, 0.00319, 0.002446, 0.0, 0.0, 0.0, 0.0, 0.0, 0.0, 0.0, 0.0, 0.0, 0.0, 0.0, 0.5646, 1.0, 0.5625, 0.2213, 0.1618, 0.002448, 0.1703, 2.286e-06, 0.0006352, 0.1264, 0.4037, 0.05968, 0.9946, 0.0, 0.7538, 0.1778, 0.0, 0.002405, 0.0006014, 0.7714, 0.8125, 6.022e-05, 6.134e-05, 0.04436, 0.1093, 0.0, 0.003853, 0.1829, 0.1703, 0.1703, 0.1703, 0.1703, 0.1703, 0.7673, 0.7841, 0.7917, 0.7231, 0.0, 0.0, 0.0, 0.0, 0.0, 0.0, 0.0]): _vg.add([_i], _w, 'REPLACE')
_vg = ob_cube_000.vertex_groups.new(name='forearm.R')
for _i, _w in zip([0, 1, 2, 3, 4, 5, 6, 7, 8, 9, 67, 69, 70, 71, 72, 73, 74, 80, 88, 89, 93, 94, 95, 97, 103, 106, 108, 109, 110, 114, 117, 118, 236, 237, 238, 244, 245, 257, 258, 269, 270, 271, 273, 274, 276, 277, 278, 279, 280, 282, 283, 284, 285, 286, 287, 288, 289, 290, 301, 323, 324, 325, 326, 327, 328, 329, 338, 339, 340, 341, 342, 343, 349, 351, 352, 353, 354, 360, 361, 364, 365, 367, 370, 371, 372, 452, 455, 456, 457, 464, 477, 480, 482, 483, 484, 485, 486, 487, 488, 489, 490, 491, 492, 511, 512, 513, 514, 515, 516, 520, 523, 524], [0.0, 0.0, 0.0, 0.0, 0.0, 0.0, 0.0, 0.0, 0.0, 0.0, 0.01875, 0.25, 0.275, 0.025, 0.275, 0.025, 0.025, 0.0, 0.925, 0.925, 0.0, 0.0, 0.0, 0.0, 0.0, 0.0, 0.0, 0.0, 0.0, 0.0, 0.0, 0.0, 0.025, 0.275, 0.275, 0.275, 0.25, 0.025, 0.275, 0.275, 0.025, 0.275, 0.925, 0.025, 0.275, 0.275, 0.275, 0.025, 0.275, 0.275, 1.0, 1.0, 1.0, 1.0, 1.0, 1.0, 1.0, 0.0, 0.0, 0.925, 0.925, 0.925, 0.925, 0.925, 0.925, 0.925, 0.025, 0.025, 0.025, 0.01875, 0.025, 0.025, 0.0, 0.0, 0.0, 0.0, 0.0, 0.0, 0.0, 0.0, 0.0, 0.0, 0.0, 0.0, 0.0, 0.275, 0.025, 0.275, 0.25, 0.925, 0.025, 0.925, 1.0, 1.0, 1.0, 1.0, 1.0, 1.0, 1.0, 1.0, 1.0, 1.0, 1.0, 0.925, 0.925, 0.925, 0.925, 0.925, 0.925, 0.0, 0.0, 0.0]): _vg.add([_i], _w, 'REPLACE')
_vg = ob_cube_000.vertex_groups.new(name='palm.01.R')
for _i, _w in zip([1, 2, 3, 4, 8, 9, 17, 19, 21, 22, 28, 30, 33, 34, 35, 46, 47, 48, 50, 61, 62, 63, 65, 66, 67, 68, 69, 71, 72, 73, 74, 76, 77, 78, 79, 80, 81, 83, 84, 85, 86, 87, 89, 91, 92, 93, 94, 95, 96, 97, 99, 110, 132, 152, 153, 155, 172, 173, 174, 175, 188, 190, 191, 192, 193, 194, 195, 207, 208, 210, 211, 222, 223, 225, 226, 239, 240, 241, 242, 243, 245, 246, 247, 248, 250, 251, 252, 253, 254, 255, 256, 257, 258, 260, 261, 262, 263, 264, 265, 266, 267, 268, 275, 277, 278, 279, 280, 281, 282, 290, 291, 292, 294, 295, 296, 298, 299, 301, 302, 303, 309, 313, 314, 315, 316, 317, 318, 319, 321, 322, 329, 330, 331, 332, 333, 336, 338, 341, 342, 344, 347, 348, 349, 350, 351, 352, 353, 354, 356, 360, 366, 367, 368, 370, 371, 372, 381, 384, 387, 389, 390, 391, 392, 397, 405, 408, 411, 412, 420, 429, 430, 433, 434, 435, 437, 438, 440, 442, 452, 453, 454, 457, 458, 459, 461, 462, 463, 466, 468, 470, 471, 472, 473, 474, 475, 476, 478, 479, 480, 481, 496, 507, 508, 510, 511, 517, 519, 520, 522, 523, 524, 525, 526], [0.0, 0.0, 0.0, 0.0, 0.0, 0.0, 6.954e-05, 2.092e-05, 0.003867, 8.935e-05, 1.482e-05, 0.0001116, 0.0007132, 3.416e-06, 0.005419, 2.211e-05, 0.001672, 0.004019, 0.019, 0.0, 0.0, 0.01042, 0.0001566, 0.0, 0.1956, 0.02114, 0.01927, 0.03417, 5.836e-05, 6.616e-06, 0.1022, 0.02026, 0.05563, 0.04981, 0.2772, 0.8938, 0.0001566, 0.0002361, 0.0001597, 0.0002935, 0.001127, 2.318e-07, 9.613e-06, 0.07739, 0.009208, 0.01408, 0.105, 0.06132, 0.0003152, 0.02832, 0.002556, 0.0, 0.00191, 0.01368, 0.0002519, 0.003421, 0.009967, 0.0542, 0.03987, 1.025e-05, 0.01123, 0.002853, 0.01757, 0.0002371, 1.366e-05, 5.928e-05, 0.004392, 0.0008326, 0.03004, 0.007665, 0.001916, 0.008308, 0.02603, 0.01608, 0.006688, 0.03748, 0.009998, 0.0006266, 0.0, 0.002281, 0.04855, 0.0, 0.0, 0.0, 0.00222, 0.01139, 0.0, 0.0, 0.0, 0.0, 0.01085, 5.244e-05, 0.0001585, 0.001253, 0.0, 0.0, 0.0, 0.002499, 0.07662, 0.08699, 0.1629, 0.04176, 0.0154, 1.999e-05, 0.007258, 0.5197, 0.06585, 0.03323, 0.08974, 0.1764, 0.1743, 0.0409, 0.08103, 0.2226, 0.1245, 0.03898, 0.04147, 0.07533, 0.002847, 0.00444, 0.001253, 0.0161, 0.005006, 0.0006714, 0.005151, 1.346e-05, 5.088e-05, 1.365e-05, 4.114e-05, 1.706e-06, 3.581e-05, 0.3371, 0.3486, 0.3143, 0.7896, 0.00731, 0.7645, 0.1864, 0.8138, 0.001261, 0.01022, 0.002522, 0.00706, 0.0, 0.01012, 0.1594, 0.03258, 0.06132, 0.04493, 0.0, 0.0, 0.0, 0.0, 0.0, 0.0, 0.0, 0.02725, 0.006813, 0.0005563, 0.0001391, 0.006936, 0.0001673, 4.183e-05, 6.297e-05, 0.0004742, 0.0001186, 4.099e-05, 5.928e-05, 0.02565, 0.02664, 0.006661, 9.197e-08, 4.055e-05, 0.006661, 3.679e-07, 0.0001622, 0.06159, 0.03354, 0.04202, 0.0, 0.009998, 0.001712, 0.0006061, 0.0006768, 0.005013, 0.0, 0.0, 0.0, 0.01776, 0.0, 0.0, 9.27e-07, 0.0, 0.02442, 0.0, 0.008163, 0.072, 0.185, 1.956e-06, 0.09779, 0.000555, 0.002119, 5.386e-05, 0.0001577, 5.366e-06, 0.9799, 0.02924, 0.9025, 0.0409, 0.002522, 0.004243, 0.0, 0.01022]): _vg.add([_i], _w, 'REPLACE')
_vg = ob_cube_000.vertex_groups.new(name='palm.02.R')
for _i, _w in zip([1, 2, 3, 4, 5, 6, 7, 8, 9, 20, 67, 71, 73, 74, 77, 78, 79, 80, 91, 92, 93, 94, 95, 96, 97, 98, 100, 102, 103, 104, 105, 106, 108, 109, 110, 113, 114, 115, 116, 117, 118, 139, 146, 147, 148, 149, 188, 189, 257, 258, 277, 278, 282, 290, 291, 296, 297, 298, 300, 301, 324, 330, 332, 333, 334, 336, 337, 338, 339, 342, 344, 345, 346, 348, 349, 351, 352, 353, 354, 355, 356, 357, 360, 361, 364, 365, 367, 368, 370, 371, 372, 393, 396, 419, 452, 477, 478, 479, 480, 481, 515, 517, 519, 520, 521, 523, 524, 527], [0.0, 0.0, 0.0, 0.0, 0.0, 0.0, 0.0, 0.0, 0.0, 0.01463, 0.01998, 0.141, 0.1545, 0.9749, 0.5002, 0.02788, 0.0, 0.05551, 0.4223, 0.0, 0.01638, 0.0, 0.03969, 0.08479, 0.5781, 0.1648, 0.01897, 0.0, 0.0, 0.0, 0.0, 0.0, 0.0, 0.0, 0.0, 0.0, 0.0, 0.0, 0.0, 0.0, 0.0, 0.0, 0.0, 0.0, 0.0249, 0.09778, 0.003379, 0.00271, 0.9773, 0.3775, 0.05632, 0.3951, 0.0673, 0.184, 0.03468, 0.1387, 0.5857, 0.2231, 0.07322, 0.4819, 0.0003211, 0.01964, 0.1012, 0.0, 0.1249, 0.03654, 0.9993, 0.1257, 0.04932, 0.9731, 0.2303, 0.02703, 0.1892, 0.04681, 0.1311, 0.1334, 0.03297, 0.0, 0.0117, 0.09206, 0.01352, 0.0, 0.0, 0.0, 0.0, 0.0, 0.0, 0.0, 0.0, 0.0, 0.0, 0.01018, 0.06758, 0.02302, 0.3753, 0.006632, 0.03717, 0.91, 9.562e-05, 0.0, 0.000459, 0.9581, 0.1861, 0.1198, 0.1081, 0.04681, 0.005852, 0.01084]): _vg.add([_i], _w, 'REPLACE')
_vg = ob_cube_000.vertex_groups.new(name='palm.03.R')
for _i, _w in zip([1, 2, 3, 4, 7, 8, 9, 69, 70, 71, 73, 74, 75, 77, 78, 79, 80, 88, 89, 91, 92, 93, 94, 95, 96, 97, 98, 99, 100, 109, 110, 149, 179, 185, 186, 187, 188, 189, 222, 223, 224, 236, 237, 244, 245, 257, 258, 270, 271, 272, 273, 274, 277, 278, 280, 281, 282, 290, 292, 293, 297, 298, 299, 300, 301, 323, 324, 325, 326, 329, 333, 334, 335, 336, 337, 339, 340, 343, 344, 345, 346, 347, 349, 351, 352, 353, 354, 355, 356, 360, 367, 368, 370, 371, 372, 396, 415, 416, 419, 452, 455, 456, 464, 477, 478, 479, 480, 481, 493, 511, 514, 515, 517, 518, 519, 520, 521, 522, 523, 524, 526, 527], [0.0, 0.0, 0.0, 0.0, 0.0, 0.0, 0.0, 4.847e-05, 0.004761, 0.05106, 0.9605, 0.1991, 0.06624, 0.01429, 0.2592, 0.0, 0.0, 2.696e-05, 0.0001199, 0.0209, 0.0, 0.0, 0.0, 0.0, 5.063e-07, 0.02208, 0.137, 0.1125, 0.4278, 0.0, 0.0, 0.04732, 0.02454, 0.02784, 0.05494, 0.02675, 0.2124, 0.1122, 0.06469, 0.0005059, 0.009269, 0.1389, 0.1016, 0.3055, 0.0003541, 0.9242, 0.2978, 0.0005144, 0.0009016, 0.01365, 3.966e-08, 0.02449, 0.3702, 0.1076, 0.0002715, 0.01125, 0.002077, 0.0, 0.04843, 0.5299, 0.4496, 0.06381, 0.006053, 0.4537, 0.1276, 0.0003563, 0.007364, 0.0001617, 5.939e-05, 0.0001885, 0.0, 0.8481, 0.1164, 0.2697, 0.8208, 0.1375, 0.9584, 0.08582, 1.418e-06, 0.09745, 0.006972, 0.1936, 0.0, 0.01577, 0.0, 0.0, 0.0, 0.112, 0.219, 0.0, 0.0, 0.0, 0.0, 0.0, 0.0, 4.05e-06, 0.01817, 0.05255, 0.08251, 0.00763, 0.002058, 0.006811, 3.173e-07, 0.1714, 0.2068, 0.1959, 0.001908, 0.0, 0.08631, 0.0002717, 7.933e-08, 0.008211, 0.0, 0.9308, 0.1335, 0.0, 0.05569, 0.1153, 0.0, 0.0, 0.129, 0.1509]): _vg.add([_i], _w, 'REPLACE')
_vg = ob_cube_000.vertex_groups.new(name='palm.04.R')
for _i, _w in zip([46, 70, 73, 75, 76, 78, 90, 99, 100, 188, 189, 209, 222, 223, 224, 236, 237, 244, 270, 271, 272, 274, 275, 277, 281, 292, 293, 294, 299, 300, 334, 335, 336, 340, 343, 347, 356, 433, 434, 437, 438, 440, 455, 456, 477, 478, 493, 494, 518, 522, 526, 527], [0.0, 0.001681, 0.1267, 0.4713, 0.3536, 0.01055, 0.6498, 0.01697, 0.01615, 0.001563, 0.002306, 0.01185, 0.05985, 0.005517, 0.1639, 0.9321, 0.3101, 0.3307, 0.5755, 0.0002261, 0.1978, 0.1327, 0.4184, 0.1063, 0.04064, 0.08437, 0.3644, 0.1073, 0.1257, 0.0911, 0.1054, 0.8436, 0.03051, 0.949, 0.08195, 0.01251, 0.006253, 0.001048, 0.01247, 0.0, 0.0, 0.006618, 0.1517, 0.001809, 0.01184, 0.01094, 0.1323, 0.1774, 0.843, 0.05002, 0.06786, 0.01845]): _vg.add([_i], _w, 'REPLACE')
_vg = ob_cube_000.vertex_groups.new(name='upper_arm.R')
for _i, _w in zip([0, 1, 2, 3, 4, 5, 6, 7, 8, 9, 10, 11, 12, 13, 14, 15, 74, 80, 93, 94, 95, 97, 103, 106, 108, 109, 110, 113, 114, 115, 116, 117, 118, 119, 120, 121, 122, 125, 126, 127, 128, 129, 130, 131, 290, 291, 301, 338, 342, 349, 351, 352, 353, 354, 360, 361, 362, 364, 365, 367, 370, 371, 372, 373, 374, 375, 376, 377, 378, 379, 380, 479, 517, 520, 523, 524], [0.0, 0.0, 0.0, 0.0, 0.0, 0.0, 0.0, 0.0, 0.0, 0.0, 0.0, 0.0, 0.0, 0.0, 0.0, 0.0, 0.0, 0.0, 0.0, 0.0, 0.0, 0.0, 0.0, 0.0, 0.0, 0.0, 0.0, 0.0, 0.0, 0.0, 0.0, 0.0, 0.0, 0.0, 0.0, 0.0, 0.0, 0.0, 0.0, 0.0, 0.0, 0.0, 0.0, 0.0, 0.0, 0.0, 0.0, 0.0, 0.0, 0.0, 0.0, 0.0, 0.0, 0.0, 0.0, 0.0, 0.0, 0.0, 0.0, 0.0, 0.0, 0.0, 0.0, 0.0, 0.0, 0.0, 0.0, 0.0, 0.0, 0.0, 0.0, 0.0, 0.0, 0.0, 0.0, 0.0]): _vg.add([_i], _w, 'REPLACE')
_m = ob_cube_000.modifiers.new('Armature', 'ARMATURE')
_m.object = ob_armature
_m.use_bone_envelopes = True
_m = ob_cube_000.modifiers.new('Subsurf', 'SUBSURF')
_m.uv_smooth = 'PRESERVE_CORNERS'
_m.quality = 2
_m.show_only_control_edges = False
_m = ob_cube_000.modifiers.new('EdgeSplit', 'EDGE_SPLIT')
_m.use_edge_angle = False
_m = ob_cube_000.modifiers.new('Displace', 'DISPLACE')
_m.mid_level = 0.0
_m.strength = 0.0015

# ---- collection membership
col_collection_1.objects.link(ob_point)
col_collection_1.objects.link(ob_hemi)
col_collection_1.objects.link(ob_armature)
col_collection_1.objects.link(ob_cube_000)

# ---- scene / render settings (as saved in the file)
scene.frame_start = 1; scene.frame_end = 250; scene.frame_set(0)
scene.render.engine = 'BLENDER_EEVEE_NEXT'
scene.render.image_settings.color_mode = 'RGB'
scene.render.image_settings.compression = 0
scene.render.image_settings.exr_codec = 'NONE'
scene.render.dither_intensity = 0.0
scene.render.film_transparent = True
scene.render.bake_margin = 2
scene.render.bake_bias = 0.0
scene.cycles.use_denoising = False
scene.cycles.samples = 10
scene.cycles.sampling_pattern = 'TABULATED_SOBOL'
scene.cycles.light_sampling_threshold = 0.0
scene.cycles.use_adaptive_sampling = False
scene.cycles.use_light_tree = False
scene.cycles.blur_glossy = 0.0
scene.cycles.volume_bounces = 1
scene.cycles.pixel_filter_type = 'GAUSSIAN'
scene.cycles.sample_clamp_indirect = 0.0
scene.view_settings.view_transform = 'Standard'
bpy.context.view_layer.update()

# ---- added for rendering (the .blend has no active camera): camera
cam_auto = bpy.data.cameras.new('AutoCamera')
cam_auto.lens = 50.0
cam_auto.sensor_width = 36.0
cam_auto.clip_end = 1000.0
ob_auto_camera = bpy.data.objects.new('AutoCamera', cam_auto)
scene.collection.objects.link(ob_auto_camera)
ob_auto_camera.location = (-0.0728683, -0.412978, 1.60335)
ob_auto_camera.rotation_euler = (1.09748, -7.21219e-08, 0.694738)
scene.camera = ob_auto_camera
bpy.context.view_layer.update()
